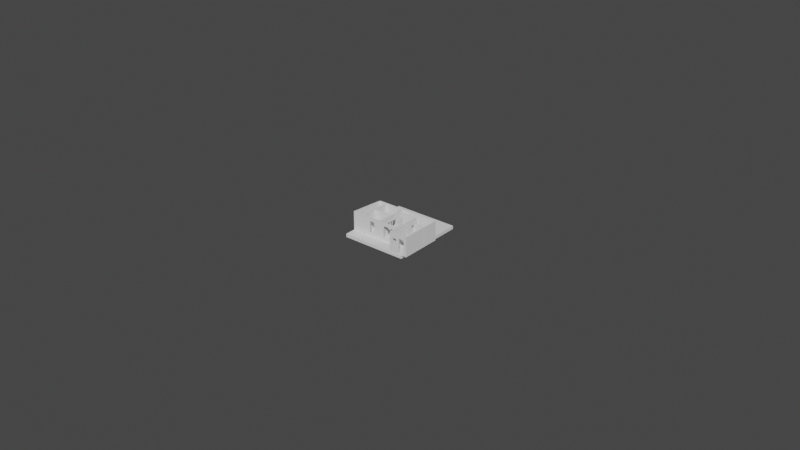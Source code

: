 # Source: della_arsyad_home.blend  (saved by Blender 4.5.90; exported with 4.5.12 LTS)
import bpy
from mathutils import Matrix  # noqa: F401  (used for matrix-valued properties, if any)

bpy.ops.wm.read_factory_settings(use_empty=True)
scene = bpy.context.scene
scene.name = 'Scene'

# ---- collections
col_walls = bpy.data.collections.new('walls'); scene.collection.children.link(col_walls)
col_walls_real = bpy.data.collections.new('walls real'); scene.collection.children.link(col_walls_real)
col_ruangan = bpy.data.collections.new('ruangan'); scene.collection.children.link(col_ruangan)
col_lubang_pintu = bpy.data.collections.new('lubang pintu'); scene.collection.children.link(col_lubang_pintu)

# ---- world
world_world = bpy.data.worlds.new('World'); scene.world = world_world
world_world.use_nodes = True; world_world.node_tree.nodes.clear()
_N = world_world.node_tree.nodes; _L = world_world.node_tree.links
n0 = _N.new('ShaderNodeOutputWorld'); n0.name = 'World Output'; n0.location = (300, 300)
n1 = _N.new('ShaderNodeBackground'); n1.name = 'Background'; n1.location = (10, 300)
n1.inputs[0].default_value = (0.05088, 0.05088, 0.05088, 1.0)
_L.new(n1.outputs[0], n0.inputs[0])
n0.is_active_output = True
world_world.color = (0.05088, 0.05088, 0.05088)
world_world.use_sun_shadow = False
world_world.sun_shadow_jitter_overblur = 0.0

# ---- meshes
me_cube = bpy.data.meshes.new('Cube')
me_cube.from_pydata([(-5.0, -5.0, -0.25), (-5.0, -5.0, 0.25), (-5.0, 5.0, -0.25), (-5.0, 5.0, 0.25), (5.0, -5.0, -0.25), (5.0, -5.0, 0.25), (5.0, 5.0, -0.25), (5.0, 5.0, 0.25)], [], [(0, 1, 3, 2), (2, 3, 7, 6), (6, 7, 5, 4), (4, 5, 1, 0), (2, 6, 4, 0), (7, 3, 1, 5)])
_uv = me_cube.uv_layers.new(name='UVMap')
_uv.uv.foreach_set('vector', [0.375, 0.0, 0.625, 0.0, 0.625, 0.25, 0.375, 0.25, 0.375, 0.25, 0.625, 0.25, 0.625, 0.5, 0.375, 0.5, 0.375, 0.5, 0.625, 0.5, 0.625, 0.75, 0.375, 0.75, 0.375, 0.75, 0.625, 0.75, 0.625, 1.0, 0.375, 1.0, 0.125, 0.5, 0.375, 0.5, 0.375, 0.75, 0.125, 0.75, 0.625, 0.5, 0.875, 0.5, 0.875, 0.75, 0.625, 0.75])
me_cube.update()
me_cube_002 = bpy.data.meshes.new('Cube.002')
me_cube_002.from_pydata([(-5.0, -0.75, -0.25), (-5.0, -0.75, 0.25), (-5.0, 0.75, -0.25), (-5.0, 0.75, 0.25), (5.0, -0.75, -0.25), (5.0, -0.75, 0.25), (5.0, 0.75, -0.25), (5.0, 0.75, 0.25)], [], [(0, 1, 3, 2), (2, 3, 7, 6), (6, 7, 5, 4), (4, 5, 1, 0), (2, 6, 4, 0), (7, 3, 1, 5)])
_uv = me_cube_002.uv_layers.new(name='UVMap')
_uv.uv.foreach_set('vector', [0.375, 0.0, 0.625, 0.0, 0.625, 0.25, 0.375, 0.25, 0.375, 0.25, 0.625, 0.25, 0.625, 0.5, 0.375, 0.5, 0.375, 0.5, 0.625, 0.5, 0.625, 0.75, 0.375, 0.75, 0.375, 0.75, 0.625, 0.75, 0.625, 1.0, 0.375, 1.0, 0.125, 0.5, 0.375, 0.5, 0.375, 0.75, 0.125, 0.75, 0.625, 0.5, 0.875, 0.5, 0.875, 0.75, 0.625, 0.75])
me_cube_002.update()
me_cube_001 = bpy.data.meshes.new('Cube.001')
me_cube_001.from_pydata([(-1.595, -0.075, -1.25), (-1.595, -0.075, 1.25), (-1.595, 0.075, -1.25), (-1.595, 0.075, 1.25), (1.595, -0.075, -1.25), (1.595, -0.075, 1.25), (1.595, 0.075, -1.25), (1.595, 0.075, 1.25)], [], [(0, 1, 3, 2), (2, 3, 7, 6), (6, 7, 5, 4), (4, 5, 1, 0), (2, 6, 4, 0), (7, 3, 1, 5)])
_uv = me_cube_001.uv_layers.new(name='UVMap')
_uv.uv.foreach_set('vector', [0.375, 0.0, 0.625, 0.0, 0.625, 0.25, 0.375, 0.25, 0.375, 0.25, 0.625, 0.25, 0.625, 0.5, 0.375, 0.5, 0.375, 0.5, 0.625, 0.5, 0.625, 0.75, 0.375, 0.75, 0.375, 0.75, 0.625, 0.75, 0.625, 1.0, 0.375, 1.0, 0.125, 0.5, 0.375, 0.5, 0.375, 0.75, 0.125, 0.75, 0.625, 0.5, 0.875, 0.5, 0.875, 0.75, 0.625, 0.75])
me_cube_001.update()
me_cube_003 = bpy.data.meshes.new('Cube.003')
me_cube_003.from_pydata([(-26.42, -0.075, -0.25), (-26.42, -0.075, 0.25), (-26.42, 0.075, -0.25), (-26.42, 0.075, 0.25), (26.42, -0.075, -0.25), (26.42, -0.075, 0.25), (26.42, 0.075, -0.25), (26.42, 0.075, 0.25)], [], [(0, 1, 3, 2), (2, 3, 7, 6), (6, 7, 5, 4), (4, 5, 1, 0), (2, 6, 4, 0), (7, 3, 1, 5)])
_uv = me_cube_003.uv_layers.new(name='UVMap')
_uv.uv.foreach_set('vector', [0.375, 0.0, 0.625, 0.0, 0.625, 0.25, 0.375, 0.25, 0.375, 0.25, 0.625, 0.25, 0.625, 0.5, 0.375, 0.5, 0.375, 0.5, 0.625, 0.5, 0.625, 0.75, 0.375, 0.75, 0.375, 0.75, 0.625, 0.75, 0.625, 1.0, 0.375, 1.0, 0.125, 0.5, 0.375, 0.5, 0.375, 0.75, 0.125, 0.75, 0.625, 0.5, 0.875, 0.5, 0.875, 0.75, 0.625, 0.75])
me_cube_003.update()
me_cube_008 = bpy.data.meshes.new('Cube.008')
me_cube_008.from_pydata([(-1.435, -0.075, -1.25), (-1.435, -0.075, 1.25), (-1.435, 0.075, -1.25), (-1.435, 0.075, 1.25), (1.435, -0.075, -1.25), (1.435, -0.075, 1.25), (1.435, 0.075, -1.25), (1.435, 0.075, 1.25)], [], [(0, 1, 3, 2), (2, 3, 7, 6), (6, 7, 5, 4), (4, 5, 1, 0), (2, 6, 4, 0), (7, 3, 1, 5)])
_uv = me_cube_008.uv_layers.new(name='UVMap')
_uv.uv.foreach_set('vector', [0.375, 0.0, 0.625, 0.0, 0.625, 0.25, 0.375, 0.25, 0.375, 0.25, 0.625, 0.25, 0.625, 0.5, 0.375, 0.5, 0.375, 0.5, 0.625, 0.5, 0.625, 0.75, 0.375, 0.75, 0.375, 0.75, 0.625, 0.75, 0.625, 1.0, 0.375, 1.0, 0.125, 0.5, 0.375, 0.5, 0.375, 0.75, 0.125, 0.75, 0.625, 0.5, 0.875, 0.5, 0.875, 0.75, 0.625, 0.75])
me_cube_008.update()
me_cube_009 = bpy.data.meshes.new('Cube.009')
me_cube_009.from_pydata([(-1.25, -1.88, -0.25), (-1.25, -1.88, 0.25), (-1.25, 1.88, -0.25), (-1.25, 1.88, 0.25), (1.25, -1.88, -0.25), (1.25, -1.88, 0.25), (1.25, 1.88, -0.25), (1.25, 1.88, 0.25)], [], [(0, 1, 3, 2), (2, 3, 7, 6), (6, 7, 5, 4), (4, 5, 1, 0), (2, 6, 4, 0), (7, 3, 1, 5)])
_uv = me_cube_009.uv_layers.new(name='UVMap')
_uv.uv.foreach_set('vector', [0.375, 0.0, 0.625, 0.0, 0.625, 0.25, 0.375, 0.25, 0.375, 0.25, 0.625, 0.25, 0.625, 0.5, 0.375, 0.5, 0.375, 0.5, 0.625, 0.5, 0.625, 0.75, 0.375, 0.75, 0.375, 0.75, 0.625, 0.75, 0.625, 1.0, 0.375, 1.0, 0.125, 0.5, 0.375, 0.5, 0.375, 0.75, 0.125, 0.75, 0.625, 0.5, 0.875, 0.5, 0.875, 0.75, 0.625, 0.75])
me_cube_009.update()
me_cube_012 = bpy.data.meshes.new('Cube.012')
me_cube_012.from_pydata([(-1.25, -0.655, -0.25), (-1.25, -0.655, 0.25), (-1.25, 0.655, -0.25), (-1.25, 0.655, 0.25), (1.25, -0.655, -0.25), (1.25, -0.655, 0.25), (1.25, 0.655, -0.25), (1.25, 0.655, 0.25)], [], [(0, 1, 3, 2), (2, 3, 7, 6), (6, 7, 5, 4), (4, 5, 1, 0), (2, 6, 4, 0), (7, 3, 1, 5)])
_uv = me_cube_012.uv_layers.new(name='UVMap')
_uv.uv.foreach_set('vector', [0.375, 0.0, 0.625, 0.0, 0.625, 0.25, 0.375, 0.25, 0.375, 0.25, 0.625, 0.25, 0.625, 0.5, 0.375, 0.5, 0.375, 0.5, 0.625, 0.5, 0.625, 0.75, 0.375, 0.75, 0.375, 0.75, 0.625, 0.75, 0.625, 1.0, 0.375, 1.0, 0.125, 0.5, 0.375, 0.5, 0.375, 0.75, 0.125, 0.75, 0.625, 0.5, 0.875, 0.5, 0.875, 0.75, 0.625, 0.75])
me_cube_012.update()
me_cube_007 = bpy.data.meshes.new('Cube.007')
me_cube_007.from_pydata([(-1.25, -1.125, -0.25), (-1.25, -1.125, 0.25), (-1.25, 1.125, -0.25), (-1.25, 1.125, 0.25), (1.25, -1.125, -0.25), (1.25, -1.125, 0.25), (1.25, 1.125, -0.25), (1.25, 1.125, 0.25)], [], [(0, 1, 3, 2), (2, 3, 7, 6), (6, 7, 5, 4), (4, 5, 1, 0), (2, 6, 4, 0), (7, 3, 1, 5)])
_uv = me_cube_007.uv_layers.new(name='UVMap')
_uv.uv.foreach_set('vector', [0.375, 0.0, 0.625, 0.0, 0.625, 0.25, 0.375, 0.25, 0.375, 0.25, 0.625, 0.25, 0.625, 0.5, 0.375, 0.5, 0.375, 0.5, 0.625, 0.5, 0.625, 0.75, 0.375, 0.75, 0.375, 0.75, 0.625, 0.75, 0.625, 1.0, 0.375, 1.0, 0.125, 0.5, 0.375, 0.5, 0.375, 0.75, 0.125, 0.75, 0.625, 0.5, 0.875, 0.5, 0.875, 0.75, 0.625, 0.75])
me_cube_007.update()
me_cube_013 = bpy.data.meshes.new('Cube.013')
me_cube_013.from_pydata([(-23.75, -0.075, -0.25), (-23.75, -0.075, 0.25), (-23.75, 0.075, -0.25), (-23.75, 0.075, 0.25), (23.75, -0.075, -0.25), (23.75, -0.075, 0.25), (23.75, 0.075, -0.25), (23.75, 0.075, 0.25)], [], [(0, 1, 3, 2), (2, 3, 7, 6), (6, 7, 5, 4), (4, 5, 1, 0), (2, 6, 4, 0), (7, 3, 1, 5)])
_uv = me_cube_013.uv_layers.new(name='UVMap')
_uv.uv.foreach_set('vector', [0.375, 0.0, 0.625, 0.0, 0.625, 0.25, 0.375, 0.25, 0.375, 0.25, 0.625, 0.25, 0.625, 0.5, 0.375, 0.5, 0.375, 0.5, 0.625, 0.5, 0.625, 0.75, 0.375, 0.75, 0.375, 0.75, 0.625, 0.75, 0.625, 1.0, 0.375, 1.0, 0.125, 0.5, 0.375, 0.5, 0.375, 0.75, 0.125, 0.75, 0.625, 0.5, 0.875, 0.5, 0.875, 0.75, 0.625, 0.75])
me_cube_013.update()
me_cube_014 = bpy.data.meshes.new('Cube.014')
me_cube_014.from_pydata([(-1.25, -1.05, -0.25), (-1.25, -1.05, 0.25), (-1.25, 1.05, -0.25), (-1.25, 1.05, 0.25), (1.25, -1.05, -0.25), (1.25, -1.05, 0.25), (1.25, 1.05, -0.25), (1.25, 1.05, 0.25)], [], [(0, 1, 3, 2), (2, 3, 7, 6), (6, 7, 5, 4), (4, 5, 1, 0), (2, 6, 4, 0), (7, 3, 1, 5)])
_uv = me_cube_014.uv_layers.new(name='UVMap')
_uv.uv.foreach_set('vector', [0.375, 0.0, 0.625, 0.0, 0.625, 0.25, 0.375, 0.25, 0.375, 0.25, 0.625, 0.25, 0.625, 0.5, 0.375, 0.5, 0.375, 0.5, 0.625, 0.5, 0.625, 0.75, 0.375, 0.75, 0.375, 0.75, 0.625, 0.75, 0.625, 1.0, 0.375, 1.0, 0.125, 0.5, 0.375, 0.5, 0.375, 0.75, 0.125, 0.75, 0.625, 0.5, 0.875, 0.5, 0.875, 0.75, 0.625, 0.75])
me_cube_014.update()
me_cube_015 = bpy.data.meshes.new('Cube.015')
me_cube_015.from_pydata([(-15.0, -0.075, -0.25), (-15.0, -0.075, 0.25), (-15.0, 0.075, -0.25), (-15.0, 0.075, 0.25), (15.0, -0.075, -0.25), (15.0, -0.075, 0.25), (15.0, 0.075, -0.25), (15.0, 0.075, 0.25)], [], [(0, 1, 3, 2), (2, 3, 7, 6), (6, 7, 5, 4), (4, 5, 1, 0), (2, 6, 4, 0), (7, 3, 1, 5)])
_uv = me_cube_015.uv_layers.new(name='UVMap')
_uv.uv.foreach_set('vector', [0.375, 0.0, 0.625, 0.0, 0.625, 0.25, 0.375, 0.25, 0.375, 0.25, 0.625, 0.25, 0.625, 0.5, 0.375, 0.5, 0.375, 0.5, 0.625, 0.5, 0.625, 0.75, 0.375, 0.75, 0.375, 0.75, 0.625, 0.75, 0.625, 1.0, 0.375, 1.0, 0.125, 0.5, 0.375, 0.5, 0.375, 0.75, 0.125, 0.75, 0.625, 0.5, 0.875, 0.5, 0.875, 0.75, 0.625, 0.75])
me_cube_015.update()
me_cube_017 = bpy.data.meshes.new('Cube.017')
me_cube_017.from_pydata([(-1.25, -0.72, -0.25), (-1.25, -0.72, 0.25), (-1.25, 0.72, -0.25), (-1.25, 0.72, 0.25), (1.25, -0.72, -0.25), (1.25, -0.72, 0.25), (1.25, 0.72, -0.25), (1.25, 0.72, 0.25)], [], [(0, 1, 3, 2), (2, 3, 7, 6), (6, 7, 5, 4), (4, 5, 1, 0), (2, 6, 4, 0), (7, 3, 1, 5)])
_uv = me_cube_017.uv_layers.new(name='UVMap')
_uv.uv.foreach_set('vector', [0.375, 0.0, 0.625, 0.0, 0.625, 0.25, 0.375, 0.25, 0.375, 0.25, 0.625, 0.25, 0.625, 0.5, 0.375, 0.5, 0.375, 0.5, 0.625, 0.5, 0.625, 0.75, 0.375, 0.75, 0.375, 0.75, 0.625, 0.75, 0.625, 1.0, 0.375, 1.0, 0.125, 0.5, 0.375, 0.5, 0.375, 0.75, 0.125, 0.75, 0.625, 0.5, 0.875, 0.5, 0.875, 0.75, 0.625, 0.75])
me_cube_017.update()
me_cube_019 = bpy.data.meshes.new('Cube.019')
me_cube_019.from_pydata([(-1.25, -1.12, -0.25), (-1.25, -1.12, 0.25), (-1.25, 1.12, -0.25), (-1.25, 1.12, 0.25), (1.25, -1.12, -0.25), (1.25, -1.12, 0.25), (1.25, 1.12, -0.25), (1.25, 1.12, 0.25)], [], [(0, 1, 3, 2), (2, 3, 7, 6), (6, 7, 5, 4), (4, 5, 1, 0), (2, 6, 4, 0), (7, 3, 1, 5)])
_uv = me_cube_019.uv_layers.new(name='UVMap')
_uv.uv.foreach_set('vector', [0.375, 0.0, 0.625, 0.0, 0.625, 0.25, 0.375, 0.25, 0.375, 0.25, 0.625, 0.25, 0.625, 0.5, 0.375, 0.5, 0.375, 0.5, 0.625, 0.5, 0.625, 0.75, 0.375, 0.75, 0.375, 0.75, 0.625, 0.75, 0.625, 1.0, 0.375, 1.0, 0.125, 0.5, 0.375, 0.5, 0.375, 0.75, 0.125, 0.75, 0.625, 0.5, 0.875, 0.5, 0.875, 0.75, 0.625, 0.75])
me_cube_019.update()
me_cube_020 = bpy.data.meshes.new('Cube.020')
me_cube_020.from_pydata([(-25.17, -0.075, -0.25), (-25.17, -0.075, 0.25), (-25.17, 0.075, -0.25), (-25.17, 0.075, 0.25), (25.17, -0.075, -0.25), (25.17, -0.075, 0.25), (25.17, 0.075, -0.25), (25.17, 0.075, 0.25)], [], [(0, 1, 3, 2), (2, 3, 7, 6), (6, 7, 5, 4), (4, 5, 1, 0), (2, 6, 4, 0), (7, 3, 1, 5)])
_uv = me_cube_020.uv_layers.new(name='UVMap')
_uv.uv.foreach_set('vector', [0.375, 0.0, 0.625, 0.0, 0.625, 0.25, 0.375, 0.25, 0.375, 0.25, 0.625, 0.25, 0.625, 0.5, 0.375, 0.5, 0.375, 0.5, 0.625, 0.5, 0.625, 0.75, 0.375, 0.75, 0.375, 0.75, 0.625, 0.75, 0.625, 1.0, 0.375, 1.0, 0.125, 0.5, 0.375, 0.5, 0.375, 0.75, 0.125, 0.75, 0.625, 0.5, 0.875, 0.5, 0.875, 0.75, 0.625, 0.75])
me_cube_020.update()
me_cube_021 = bpy.data.meshes.new('Cube.021')
me_cube_021.from_pydata([(-14.33, -0.075, -0.25), (-14.33, -0.075, 0.25), (-14.33, 0.075, -0.25), (-14.33, 0.075, 0.25), (25.17, -0.075, -0.25), (25.17, -0.075, 0.25), (25.17, 0.075, -0.25), (25.17, 0.075, 0.25)], [], [(0, 1, 3, 2), (2, 3, 7, 6), (6, 7, 5, 4), (4, 5, 1, 0), (2, 6, 4, 0), (7, 3, 1, 5)])
_uv = me_cube_021.uv_layers.new(name='UVMap')
_uv.uv.foreach_set('vector', [0.375, 0.0, 0.625, 0.0, 0.625, 0.25, 0.375, 0.25, 0.375, 0.25, 0.625, 0.25, 0.625, 0.5, 0.375, 0.5, 0.375, 0.5, 0.625, 0.5, 0.625, 0.75, 0.375, 0.75, 0.375, 0.75, 0.625, 0.75, 0.625, 1.0, 0.375, 1.0, 0.125, 0.5, 0.375, 0.5, 0.375, 0.75, 0.125, 0.75, 0.625, 0.5, 0.875, 0.5, 0.875, 0.75, 0.625, 0.75])
me_cube_021.update()
me_cube_022 = bpy.data.meshes.new('Cube.022')
me_cube_022.from_pydata([(-15.0, -0.075, -0.25), (-15.0, -0.075, 0.25), (-15.0, 0.075, -0.25), (-15.0, 0.075, 0.25), (15.0, -0.075, -0.25), (15.0, -0.075, 0.25), (15.0, 0.075, -0.25), (15.0, 0.075, 0.25)], [], [(0, 1, 3, 2), (2, 3, 7, 6), (6, 7, 5, 4), (4, 5, 1, 0), (2, 6, 4, 0), (7, 3, 1, 5)])
_uv = me_cube_022.uv_layers.new(name='UVMap')
_uv.uv.foreach_set('vector', [0.375, 0.0, 0.625, 0.0, 0.625, 0.25, 0.375, 0.25, 0.375, 0.25, 0.625, 0.25, 0.625, 0.5, 0.375, 0.5, 0.375, 0.5, 0.625, 0.5, 0.625, 0.75, 0.375, 0.75, 0.375, 0.75, 0.625, 0.75, 0.625, 1.0, 0.375, 1.0, 0.125, 0.5, 0.375, 0.5, 0.375, 0.75, 0.125, 0.75, 0.625, 0.5, 0.875, 0.5, 0.875, 0.75, 0.625, 0.75])
me_cube_022.update()
me_cube_023 = bpy.data.meshes.new('Cube.023')
me_cube_023.from_pydata([(-1.25, -1.13, -0.25), (-1.25, -1.13, 0.25), (-1.25, 1.13, -0.25), (-1.25, 1.13, 0.25), (1.25, -1.13, -0.25), (1.25, -1.13, 0.25), (1.25, 1.13, -0.25), (1.25, 1.13, 0.25)], [], [(0, 1, 3, 2), (2, 3, 7, 6), (6, 7, 5, 4), (4, 5, 1, 0), (2, 6, 4, 0), (7, 3, 1, 5)])
_uv = me_cube_023.uv_layers.new(name='UVMap')
_uv.uv.foreach_set('vector', [0.375, 0.0, 0.625, 0.0, 0.625, 0.25, 0.375, 0.25, 0.375, 0.25, 0.625, 0.25, 0.625, 0.5, 0.375, 0.5, 0.375, 0.5, 0.625, 0.5, 0.625, 0.75, 0.375, 0.75, 0.375, 0.75, 0.625, 0.75, 0.625, 1.0, 0.375, 1.0, 0.125, 0.5, 0.375, 0.5, 0.375, 0.75, 0.125, 0.75, 0.625, 0.5, 0.875, 0.5, 0.875, 0.75, 0.625, 0.75])
me_cube_023.update()
me_cube_024 = bpy.data.meshes.new('Cube.024')
me_cube_024.from_pydata([(-1.25, -0.72, -0.25), (-1.25, -0.72, 0.25), (-1.25, 0.72, -0.25), (-1.25, 0.72, 0.25), (1.25, -0.72, -0.25), (1.25, -0.72, 0.25), (1.25, 0.72, -0.25), (1.25, 0.72, 0.25)], [], [(0, 1, 3, 2), (2, 3, 7, 6), (6, 7, 5, 4), (4, 5, 1, 0), (2, 6, 4, 0), (7, 3, 1, 5)])
_uv = me_cube_024.uv_layers.new(name='UVMap')
_uv.uv.foreach_set('vector', [0.375, 0.0, 0.625, 0.0, 0.625, 0.25, 0.375, 0.25, 0.375, 0.25, 0.625, 0.25, 0.625, 0.5, 0.375, 0.5, 0.375, 0.5, 0.625, 0.5, 0.625, 0.75, 0.375, 0.75, 0.375, 0.75, 0.625, 0.75, 0.625, 1.0, 0.375, 1.0, 0.125, 0.5, 0.375, 0.5, 0.375, 0.75, 0.125, 0.75, 0.625, 0.5, 0.875, 0.5, 0.875, 0.75, 0.625, 0.75])
me_cube_024.update()
me_cube_025 = bpy.data.meshes.new('Cube.025')
me_cube_025.from_pydata([(-47.75, -0.075, -0.25), (-47.75, -0.075, 0.25), (-47.75, 0.075, -0.25), (-47.75, 0.075, 0.25), (47.75, -0.075, -0.25), (47.75, -0.075, 0.25), (47.75, 0.075, -0.25), (47.75, 0.075, 0.25)], [], [(0, 1, 3, 2), (2, 3, 7, 6), (6, 7, 5, 4), (4, 5, 1, 0), (2, 6, 4, 0), (7, 3, 1, 5)])
_uv = me_cube_025.uv_layers.new(name='UVMap')
_uv.uv.foreach_set('vector', [0.375, 0.0, 0.625, 0.0, 0.625, 0.25, 0.375, 0.25, 0.375, 0.25, 0.625, 0.25, 0.625, 0.5, 0.375, 0.5, 0.375, 0.5, 0.625, 0.5, 0.625, 0.75, 0.375, 0.75, 0.375, 0.75, 0.625, 0.75, 0.625, 1.0, 0.375, 1.0, 0.125, 0.5, 0.375, 0.5, 0.375, 0.75, 0.125, 0.75, 0.625, 0.5, 0.875, 0.5, 0.875, 0.75, 0.625, 0.75])
me_cube_025.update()
me_cube_026 = bpy.data.meshes.new('Cube.026')
me_cube_026.from_pydata([(-25.17, -0.075, -0.25), (-25.17, -0.075, 0.25), (-25.17, 0.075, -0.25), (-25.17, 0.075, 0.25), (25.17, -0.075, -0.25), (25.17, -0.075, 0.25), (25.17, 0.075, -0.25), (25.17, 0.075, 0.25)], [], [(0, 1, 3, 2), (2, 3, 7, 6), (6, 7, 5, 4), (4, 5, 1, 0), (2, 6, 4, 0), (7, 3, 1, 5)])
_uv = me_cube_026.uv_layers.new(name='UVMap')
_uv.uv.foreach_set('vector', [0.375, 0.0, 0.625, 0.0, 0.625, 0.25, 0.375, 0.25, 0.375, 0.25, 0.625, 0.25, 0.625, 0.5, 0.375, 0.5, 0.375, 0.5, 0.625, 0.5, 0.625, 0.75, 0.375, 0.75, 0.375, 0.75, 0.625, 0.75, 0.625, 1.0, 0.375, 1.0, 0.125, 0.5, 0.375, 0.5, 0.375, 0.75, 0.125, 0.75, 0.625, 0.5, 0.875, 0.5, 0.875, 0.75, 0.625, 0.75])
me_cube_026.update()
me_cube_027 = bpy.data.meshes.new('Cube.027')
me_cube_027.from_pydata([(-1.25, -1.125, -0.25), (-1.25, -1.125, 0.25), (-1.25, 1.125, -0.25), (-1.25, 1.125, 0.25), (1.25, -1.125, -0.25), (1.25, -1.125, 0.25), (1.25, 1.125, -0.25), (1.25, 1.125, 0.25)], [], [(0, 1, 3, 2), (2, 3, 7, 6), (6, 7, 5, 4), (4, 5, 1, 0), (2, 6, 4, 0), (7, 3, 1, 5)])
_uv = me_cube_027.uv_layers.new(name='UVMap')
_uv.uv.foreach_set('vector', [0.375, 0.0, 0.625, 0.0, 0.625, 0.25, 0.375, 0.25, 0.375, 0.25, 0.625, 0.25, 0.625, 0.5, 0.375, 0.5, 0.375, 0.5, 0.625, 0.5, 0.625, 0.75, 0.375, 0.75, 0.375, 0.75, 0.625, 0.75, 0.625, 1.0, 0.375, 1.0, 0.125, 0.5, 0.375, 0.5, 0.375, 0.75, 0.125, 0.75, 0.625, 0.5, 0.875, 0.5, 0.875, 0.75, 0.625, 0.75])
me_cube_027.update()
me_cube_031 = bpy.data.meshes.new('Cube.031')
me_cube_031.from_pydata([(-1.25, -1.125, -0.25), (-1.25, -1.125, 0.25), (-1.25, 1.125, -0.25), (-1.25, 1.125, 0.25), (1.25, -1.125, -0.25), (1.25, -1.125, 0.25), (1.25, 1.125, -0.25), (1.25, 1.125, 0.25)], [], [(0, 1, 3, 2), (2, 3, 7, 6), (6, 7, 5, 4), (4, 5, 1, 0), (2, 6, 4, 0), (7, 3, 1, 5)])
_uv = me_cube_031.uv_layers.new(name='UVMap')
_uv.uv.foreach_set('vector', [0.375, 0.0, 0.625, 0.0, 0.625, 0.25, 0.375, 0.25, 0.375, 0.25, 0.625, 0.25, 0.625, 0.5, 0.375, 0.5, 0.375, 0.5, 0.625, 0.5, 0.625, 0.75, 0.375, 0.75, 0.375, 0.75, 0.625, 0.75, 0.625, 1.0, 0.375, 1.0, 0.125, 0.5, 0.375, 0.5, 0.375, 0.75, 0.125, 0.75, 0.625, 0.5, 0.875, 0.5, 0.875, 0.75, 0.625, 0.75])
me_cube_031.update()
me_cube_032 = bpy.data.meshes.new('Cube.032')
me_cube_032.from_pydata([(-9.978, -0.075, -0.25), (-9.978, -0.075, 0.25), (-9.978, 0.075, -0.25), (-9.978, 0.075, 0.25), (9.978, -0.075, -0.25), (9.978, -0.075, 0.25), (9.978, 0.075, -0.25), (9.978, 0.075, 0.25)], [], [(0, 1, 3, 2), (2, 3, 7, 6), (6, 7, 5, 4), (4, 5, 1, 0), (2, 6, 4, 0), (7, 3, 1, 5)])
_uv = me_cube_032.uv_layers.new(name='UVMap')
_uv.uv.foreach_set('vector', [0.375, 0.0, 0.625, 0.0, 0.625, 0.25, 0.375, 0.25, 0.375, 0.25, 0.625, 0.25, 0.625, 0.5, 0.375, 0.5, 0.375, 0.5, 0.625, 0.5, 0.625, 0.75, 0.375, 0.75, 0.375, 0.75, 0.625, 0.75, 0.625, 1.0, 0.375, 1.0, 0.125, 0.5, 0.375, 0.5, 0.375, 0.75, 0.125, 0.75, 0.625, 0.5, 0.875, 0.5, 0.875, 0.75, 0.625, 0.75])
me_cube_032.update()
me_cube_033 = bpy.data.meshes.new('Cube.033')
me_cube_033.from_pydata([(-5.855, -2.32, -0.25), (-5.855, -2.32, 0.25), (3.355, 2.32, -0.25), (3.355, 2.32, 0.25), (-3.355, -2.32, -0.25), (-3.355, -2.32, 0.25), (5.855, 2.32, -0.25), (5.855, 2.32, 0.25)], [], [(0, 1, 3, 2), (2, 3, 7, 6), (6, 7, 5, 4), (4, 5, 1, 0), (2, 6, 4, 0), (7, 3, 1, 5)])
_uv = me_cube_033.uv_layers.new(name='UVMap')
_uv.uv.foreach_set('vector', [0.375, 0.0, 0.625, 0.0, 0.625, 0.25, 0.375, 0.25, 0.375, 0.25, 0.625, 0.25, 0.625, 0.5, 0.375, 0.5, 0.375, 0.5, 0.625, 0.5, 0.625, 0.75, 0.375, 0.75, 0.375, 0.75, 0.625, 0.75, 0.625, 1.0, 0.375, 1.0, 0.125, 0.5, 0.375, 0.5, 0.375, 0.75, 0.125, 0.75, 0.625, 0.5, 0.875, 0.5, 0.875, 0.75, 0.625, 0.75])
me_cube_033.update()
me_cube_034 = bpy.data.meshes.new('Cube.034')
me_cube_034.from_pydata([(-0.95, -0.075, -1.25), (-0.95, -0.075, 1.25), (-0.95, 0.075, -1.25), (-0.95, 0.075, 1.25), (0.95, -0.075, -1.25), (0.95, -0.075, 1.25), (0.95, 0.075, -1.25), (0.95, 0.075, 1.25)], [], [(0, 1, 3, 2), (2, 3, 7, 6), (6, 7, 5, 4), (4, 5, 1, 0), (2, 6, 4, 0), (7, 3, 1, 5)])
_uv = me_cube_034.uv_layers.new(name='UVMap')
_uv.uv.foreach_set('vector', [0.375, 0.0, 0.625, 0.0, 0.625, 0.25, 0.375, 0.25, 0.375, 0.25, 0.625, 0.25, 0.625, 0.5, 0.375, 0.5, 0.375, 0.5, 0.625, 0.5, 0.625, 0.75, 0.375, 0.75, 0.375, 0.75, 0.625, 0.75, 0.625, 1.0, 0.375, 1.0, 0.125, 0.5, 0.375, 0.5, 0.375, 0.75, 0.125, 0.75, 0.625, 0.5, 0.875, 0.5, 0.875, 0.75, 0.625, 0.75])
me_cube_034.update()
me_cube_049 = bpy.data.meshes.new('Cube.049')
me_cube_049.from_pydata([(-1.595, -0.075, -1.25), (-1.595, -0.075, 1.25), (-1.595, 0.075, -1.25), (-1.595, 0.075, 1.25), (1.595, -0.075, -1.25), (1.595, -0.075, 1.25), (1.595, 0.075, -1.25), (1.595, 0.075, 1.25)], [], [(0, 1, 3, 2), (2, 3, 7, 6), (6, 7, 5, 4), (4, 5, 1, 0), (2, 6, 4, 0), (7, 3, 1, 5)])
_uv = me_cube_049.uv_layers.new(name='UVMap')
_uv.uv.foreach_set('vector', [0.375, 0.0, 0.625, 0.0, 0.625, 0.25, 0.375, 0.25, 0.375, 0.25, 0.625, 0.25, 0.625, 0.5, 0.375, 0.5, 0.375, 0.5, 0.625, 0.5, 0.625, 0.75, 0.375, 0.75, 0.375, 0.75, 0.625, 0.75, 0.625, 1.0, 0.375, 1.0, 0.125, 0.5, 0.375, 0.5, 0.375, 0.75, 0.125, 0.75, 0.625, 0.5, 0.875, 0.5, 0.875, 0.75, 0.625, 0.75])
me_cube_049.update()
me_cube_050 = bpy.data.meshes.new('Cube.050')
me_cube_050.from_pydata([(-26.42, -0.075, -0.25), (-26.42, -0.075, 0.25), (-26.42, 0.075, -0.25), (-26.42, 0.075, 0.25), (26.42, -0.075, -0.25), (26.42, -0.075, 0.25), (26.42, 0.075, -0.25), (26.42, 0.075, 0.25)], [], [(0, 1, 3, 2), (2, 3, 7, 6), (6, 7, 5, 4), (4, 5, 1, 0), (2, 6, 4, 0), (7, 3, 1, 5)])
_uv = me_cube_050.uv_layers.new(name='UVMap')
_uv.uv.foreach_set('vector', [0.375, 0.0, 0.625, 0.0, 0.625, 0.25, 0.375, 0.25, 0.375, 0.25, 0.625, 0.25, 0.625, 0.5, 0.375, 0.5, 0.375, 0.5, 0.625, 0.5, 0.625, 0.75, 0.375, 0.75, 0.375, 0.75, 0.625, 0.75, 0.625, 1.0, 0.375, 1.0, 0.125, 0.5, 0.375, 0.5, 0.375, 0.75, 0.125, 0.75, 0.625, 0.5, 0.875, 0.5, 0.875, 0.75, 0.625, 0.75])
me_cube_050.update()
me_cube_051 = bpy.data.meshes.new('Cube.051')
me_cube_051.from_pydata([(-1.435, -0.075, -1.25), (-1.435, -0.075, 1.25), (-1.435, 0.075, -1.25), (-1.435, 0.075, 1.25), (1.435, -0.075, -1.25), (1.435, -0.075, 1.25), (1.435, 0.075, -1.25), (1.435, 0.075, 1.25)], [], [(0, 1, 3, 2), (2, 3, 7, 6), (6, 7, 5, 4), (4, 5, 1, 0), (2, 6, 4, 0), (7, 3, 1, 5)])
_uv = me_cube_051.uv_layers.new(name='UVMap')
_uv.uv.foreach_set('vector', [0.375, 0.0, 0.625, 0.0, 0.625, 0.25, 0.375, 0.25, 0.375, 0.25, 0.625, 0.25, 0.625, 0.5, 0.375, 0.5, 0.375, 0.5, 0.625, 0.5, 0.625, 0.75, 0.375, 0.75, 0.375, 0.75, 0.625, 0.75, 0.625, 1.0, 0.375, 1.0, 0.125, 0.5, 0.375, 0.5, 0.375, 0.75, 0.125, 0.75, 0.625, 0.5, 0.875, 0.5, 0.875, 0.75, 0.625, 0.75])
me_cube_051.update()
me_cube_052 = bpy.data.meshes.new('Cube.052')
me_cube_052.from_pydata([(-1.25, -1.88, -0.25), (-1.25, -1.88, 0.25), (-1.25, 1.88, -0.25), (-1.25, 1.88, 0.25), (1.25, -1.88, -0.25), (1.25, -1.88, 0.25), (1.25, 1.88, -0.25), (1.25, 1.88, 0.25)], [], [(0, 1, 3, 2), (2, 3, 7, 6), (6, 7, 5, 4), (4, 5, 1, 0), (2, 6, 4, 0), (7, 3, 1, 5)])
_uv = me_cube_052.uv_layers.new(name='UVMap')
_uv.uv.foreach_set('vector', [0.375, 0.0, 0.625, 0.0, 0.625, 0.25, 0.375, 0.25, 0.375, 0.25, 0.625, 0.25, 0.625, 0.5, 0.375, 0.5, 0.375, 0.5, 0.625, 0.5, 0.625, 0.75, 0.375, 0.75, 0.375, 0.75, 0.625, 0.75, 0.625, 1.0, 0.375, 1.0, 0.125, 0.5, 0.375, 0.5, 0.375, 0.75, 0.125, 0.75, 0.625, 0.5, 0.875, 0.5, 0.875, 0.75, 0.625, 0.75])
me_cube_052.update()
me_cube_053 = bpy.data.meshes.new('Cube.053')
me_cube_053.from_pydata([(-1.25, -0.655, -0.25), (-1.25, -0.655, 0.25), (-1.25, 0.655, -0.25), (-1.25, 0.655, 0.25), (1.25, -0.655, -0.25), (1.25, -0.655, 0.25), (1.25, 0.655, -0.25), (1.25, 0.655, 0.25)], [], [(0, 1, 3, 2), (2, 3, 7, 6), (6, 7, 5, 4), (4, 5, 1, 0), (2, 6, 4, 0), (7, 3, 1, 5)])
_uv = me_cube_053.uv_layers.new(name='UVMap')
_uv.uv.foreach_set('vector', [0.375, 0.0, 0.625, 0.0, 0.625, 0.25, 0.375, 0.25, 0.375, 0.25, 0.625, 0.25, 0.625, 0.5, 0.375, 0.5, 0.375, 0.5, 0.625, 0.5, 0.625, 0.75, 0.375, 0.75, 0.375, 0.75, 0.625, 0.75, 0.625, 1.0, 0.375, 1.0, 0.125, 0.5, 0.375, 0.5, 0.375, 0.75, 0.125, 0.75, 0.625, 0.5, 0.875, 0.5, 0.875, 0.75, 0.625, 0.75])
me_cube_053.update()
me_cube_054 = bpy.data.meshes.new('Cube.054')
me_cube_054.from_pydata([(-1.25, -1.125, -0.25), (-1.25, -1.125, 0.25), (-1.25, 1.125, -0.25), (-1.25, 1.125, 0.25), (1.25, -1.125, -0.25), (1.25, -1.125, 0.25), (1.25, 1.125, -0.25), (1.25, 1.125, 0.25)], [], [(0, 1, 3, 2), (2, 3, 7, 6), (6, 7, 5, 4), (4, 5, 1, 0), (2, 6, 4, 0), (7, 3, 1, 5)])
_uv = me_cube_054.uv_layers.new(name='UVMap')
_uv.uv.foreach_set('vector', [0.375, 0.0, 0.625, 0.0, 0.625, 0.25, 0.375, 0.25, 0.375, 0.25, 0.625, 0.25, 0.625, 0.5, 0.375, 0.5, 0.375, 0.5, 0.625, 0.5, 0.625, 0.75, 0.375, 0.75, 0.375, 0.75, 0.625, 0.75, 0.625, 1.0, 0.375, 1.0, 0.125, 0.5, 0.375, 0.5, 0.375, 0.75, 0.125, 0.75, 0.625, 0.5, 0.875, 0.5, 0.875, 0.75, 0.625, 0.75])
me_cube_054.update()
me_cube_055 = bpy.data.meshes.new('Cube.055')
me_cube_055.from_pydata([(-23.75, -0.075, -0.25), (-23.75, -0.075, 0.25), (-23.75, 0.075, -0.25), (-23.75, 0.075, 0.25), (23.75, -0.075, -0.25), (23.75, -0.075, 0.25), (23.75, 0.075, -0.25), (23.75, 0.075, 0.25)], [], [(0, 1, 3, 2), (2, 3, 7, 6), (6, 7, 5, 4), (4, 5, 1, 0), (2, 6, 4, 0), (7, 3, 1, 5)])
_uv = me_cube_055.uv_layers.new(name='UVMap')
_uv.uv.foreach_set('vector', [0.375, 0.0, 0.625, 0.0, 0.625, 0.25, 0.375, 0.25, 0.375, 0.25, 0.625, 0.25, 0.625, 0.5, 0.375, 0.5, 0.375, 0.5, 0.625, 0.5, 0.625, 0.75, 0.375, 0.75, 0.375, 0.75, 0.625, 0.75, 0.625, 1.0, 0.375, 1.0, 0.125, 0.5, 0.375, 0.5, 0.375, 0.75, 0.125, 0.75, 0.625, 0.5, 0.875, 0.5, 0.875, 0.75, 0.625, 0.75])
me_cube_055.update()
me_cube_056 = bpy.data.meshes.new('Cube.056')
me_cube_056.from_pydata([(-1.25, -1.05, -0.25), (-1.25, -1.05, 0.25), (-1.25, 1.05, -0.25), (-1.25, 1.05, 0.25), (1.25, -1.05, -0.25), (1.25, -1.05, 0.25), (1.25, 1.05, -0.25), (1.25, 1.05, 0.25)], [], [(0, 1, 3, 2), (2, 3, 7, 6), (6, 7, 5, 4), (4, 5, 1, 0), (2, 6, 4, 0), (7, 3, 1, 5)])
_uv = me_cube_056.uv_layers.new(name='UVMap')
_uv.uv.foreach_set('vector', [0.375, 0.0, 0.625, 0.0, 0.625, 0.25, 0.375, 0.25, 0.375, 0.25, 0.625, 0.25, 0.625, 0.5, 0.375, 0.5, 0.375, 0.5, 0.625, 0.5, 0.625, 0.75, 0.375, 0.75, 0.375, 0.75, 0.625, 0.75, 0.625, 1.0, 0.375, 1.0, 0.125, 0.5, 0.375, 0.5, 0.375, 0.75, 0.125, 0.75, 0.625, 0.5, 0.875, 0.5, 0.875, 0.75, 0.625, 0.75])
me_cube_056.update()
me_cube_057 = bpy.data.meshes.new('Cube.057')
me_cube_057.from_pydata([(-13.67, -0.075, -0.175), (-13.67, -0.075, 0.175), (-13.67, 0.075, -0.175), (-13.67, 0.075, 0.175), (13.67, -0.075, -0.175), (13.67, -0.075, 0.175), (13.67, 0.075, -0.175), (13.67, 0.075, 0.175)], [], [(0, 1, 3, 2), (2, 3, 7, 6), (6, 7, 5, 4), (4, 5, 1, 0), (2, 6, 4, 0), (7, 3, 1, 5)])
_uv = me_cube_057.uv_layers.new(name='UVMap')
_uv.uv.foreach_set('vector', [0.375, 0.0, 0.625, 0.0, 0.625, 0.25, 0.375, 0.25, 0.375, 0.25, 0.625, 0.25, 0.625, 0.5, 0.375, 0.5, 0.375, 0.5, 0.625, 0.5, 0.625, 0.75, 0.375, 0.75, 0.375, 0.75, 0.625, 0.75, 0.625, 1.0, 0.375, 1.0, 0.125, 0.5, 0.375, 0.5, 0.375, 0.75, 0.125, 0.75, 0.625, 0.5, 0.875, 0.5, 0.875, 0.75, 0.625, 0.75])
me_cube_057.update()
me_cube_058 = bpy.data.meshes.new('Cube.058')
me_cube_058.from_pydata([(-1.25, -0.72, -0.25), (-1.25, -0.72, 0.1), (-1.25, 0.72, -0.25), (-1.25, 0.72, 0.1), (1.25, -0.72, -0.25), (1.25, -0.72, 0.1), (1.25, 0.72, -0.25), (1.25, 0.72, 0.1)], [], [(0, 1, 3, 2), (2, 3, 7, 6), (6, 7, 5, 4), (4, 5, 1, 0), (2, 6, 4, 0), (7, 3, 1, 5)])
_uv = me_cube_058.uv_layers.new(name='UVMap')
_uv.uv.foreach_set('vector', [0.375, 0.0, 0.625, 0.0, 0.625, 0.25, 0.375, 0.25, 0.375, 0.25, 0.625, 0.25, 0.625, 0.5, 0.375, 0.5, 0.375, 0.5, 0.625, 0.5, 0.625, 0.75, 0.375, 0.75, 0.375, 0.75, 0.625, 0.75, 0.625, 1.0, 0.375, 1.0, 0.125, 0.5, 0.375, 0.5, 0.375, 0.75, 0.125, 0.75, 0.625, 0.5, 0.875, 0.5, 0.875, 0.75, 0.625, 0.75])
me_cube_058.update()
me_cube_059 = bpy.data.meshes.new('Cube.059')
me_cube_059.from_pydata([(-1.25, -1.12, -0.25), (-1.25, -1.12, 0.25), (-1.25, 1.12, -0.25), (-1.25, 1.12, 0.25), (1.25, -1.12, -0.25), (1.25, -1.12, 0.25), (1.25, 1.12, -0.25), (1.25, 1.12, 0.25)], [], [(0, 1, 3, 2), (2, 3, 7, 6), (6, 7, 5, 4), (4, 5, 1, 0), (2, 6, 4, 0), (7, 3, 1, 5)])
_uv = me_cube_059.uv_layers.new(name='UVMap')
_uv.uv.foreach_set('vector', [0.375, 0.0, 0.625, 0.0, 0.625, 0.25, 0.375, 0.25, 0.375, 0.25, 0.625, 0.25, 0.625, 0.5, 0.375, 0.5, 0.375, 0.5, 0.625, 0.5, 0.625, 0.75, 0.375, 0.75, 0.375, 0.75, 0.625, 0.75, 0.625, 1.0, 0.375, 1.0, 0.125, 0.5, 0.375, 0.5, 0.375, 0.75, 0.125, 0.75, 0.625, 0.5, 0.875, 0.5, 0.875, 0.75, 0.625, 0.75])
me_cube_059.update()
me_cube_060 = bpy.data.meshes.new('Cube.060')
me_cube_060.from_pydata([(-25.17, -0.075, -0.25), (-25.17, -0.075, 0.25), (-25.17, 0.075, -0.25), (-25.17, 0.075, 0.25), (25.17, -0.075, -0.25), (25.17, -0.075, 0.25), (25.17, 0.075, -0.25), (25.17, 0.075, 0.25)], [], [(0, 1, 3, 2), (2, 3, 7, 6), (6, 7, 5, 4), (4, 5, 1, 0), (2, 6, 4, 0), (7, 3, 1, 5)])
_uv = me_cube_060.uv_layers.new(name='UVMap')
_uv.uv.foreach_set('vector', [0.375, 0.0, 0.625, 0.0, 0.625, 0.25, 0.375, 0.25, 0.375, 0.25, 0.625, 0.25, 0.625, 0.5, 0.375, 0.5, 0.375, 0.5, 0.625, 0.5, 0.625, 0.75, 0.375, 0.75, 0.375, 0.75, 0.625, 0.75, 0.625, 1.0, 0.375, 1.0, 0.125, 0.5, 0.375, 0.5, 0.375, 0.75, 0.125, 0.75, 0.625, 0.5, 0.875, 0.5, 0.875, 0.75, 0.625, 0.75])
me_cube_060.update()
me_cube_061 = bpy.data.meshes.new('Cube.061')
me_cube_061.from_pydata([(-14.33, -0.075, -0.25), (-14.33, -0.075, 0.25), (-14.33, 0.075, -0.25), (-14.33, 0.075, 0.25), (25.17, -0.075, -0.25), (25.17, -0.075, 0.25), (25.17, 0.075, -0.25), (25.17, 0.075, 0.25)], [], [(0, 1, 3, 2), (2, 3, 7, 6), (6, 7, 5, 4), (4, 5, 1, 0), (2, 6, 4, 0), (7, 3, 1, 5)])
_uv = me_cube_061.uv_layers.new(name='UVMap')
_uv.uv.foreach_set('vector', [0.375, 0.0, 0.625, 0.0, 0.625, 0.25, 0.375, 0.25, 0.375, 0.25, 0.625, 0.25, 0.625, 0.5, 0.375, 0.5, 0.375, 0.5, 0.625, 0.5, 0.625, 0.75, 0.375, 0.75, 0.375, 0.75, 0.625, 0.75, 0.625, 1.0, 0.375, 1.0, 0.125, 0.5, 0.375, 0.5, 0.375, 0.75, 0.125, 0.75, 0.625, 0.5, 0.875, 0.5, 0.875, 0.75, 0.625, 0.75])
me_cube_061.update()
me_cube_062 = bpy.data.meshes.new('Cube.062')
me_cube_062.from_pydata([(-15.0, -0.075, -0.25), (-15.0, -0.075, 0.25), (-15.0, 0.075, -0.25), (-15.0, 0.075, 0.25), (15.0, -0.075, -0.25), (15.0, -0.075, 0.25), (15.0, 0.075, -0.25), (15.0, 0.075, 0.25)], [], [(0, 1, 3, 2), (2, 3, 7, 6), (6, 7, 5, 4), (4, 5, 1, 0), (2, 6, 4, 0), (7, 3, 1, 5)])
_uv = me_cube_062.uv_layers.new(name='UVMap')
_uv.uv.foreach_set('vector', [0.375, 0.0, 0.625, 0.0, 0.625, 0.25, 0.375, 0.25, 0.375, 0.25, 0.625, 0.25, 0.625, 0.5, 0.375, 0.5, 0.375, 0.5, 0.625, 0.5, 0.625, 0.75, 0.375, 0.75, 0.375, 0.75, 0.625, 0.75, 0.625, 1.0, 0.375, 1.0, 0.125, 0.5, 0.375, 0.5, 0.375, 0.75, 0.125, 0.75, 0.625, 0.5, 0.875, 0.5, 0.875, 0.75, 0.625, 0.75])
me_cube_062.update()
me_cube_063 = bpy.data.meshes.new('Cube.063')
me_cube_063.from_pydata([(-1.25, -1.13, -0.25), (-1.25, -1.13, 0.25), (-1.25, 1.13, -0.25), (-1.25, 1.13, 0.25), (1.25, -1.13, -0.25), (1.25, -1.13, 0.25), (1.25, 1.13, -0.25), (1.25, 1.13, 0.25)], [], [(0, 1, 3, 2), (2, 3, 7, 6), (6, 7, 5, 4), (4, 5, 1, 0), (2, 6, 4, 0), (7, 3, 1, 5)])
_uv = me_cube_063.uv_layers.new(name='UVMap')
_uv.uv.foreach_set('vector', [0.375, 0.0, 0.625, 0.0, 0.625, 0.25, 0.375, 0.25, 0.375, 0.25, 0.625, 0.25, 0.625, 0.5, 0.375, 0.5, 0.375, 0.5, 0.625, 0.5, 0.625, 0.75, 0.375, 0.75, 0.375, 0.75, 0.625, 0.75, 0.625, 1.0, 0.375, 1.0, 0.125, 0.5, 0.375, 0.5, 0.375, 0.75, 0.125, 0.75, 0.625, 0.5, 0.875, 0.5, 0.875, 0.75, 0.625, 0.75])
me_cube_063.update()
me_cube_064 = bpy.data.meshes.new('Cube.064')
me_cube_064.from_pydata([(-1.25, -0.87, -0.25), (-1.25, -0.87, 0.25), (-1.25, 0.72, -0.25), (-1.25, 0.72, 0.25), (1.25, -0.87, -0.25), (1.25, -0.87, 0.25), (1.25, 0.72, -0.25), (1.25, 0.72, 0.25)], [], [(0, 1, 3, 2), (2, 3, 7, 6), (6, 7, 5, 4), (4, 5, 1, 0), (2, 6, 4, 0), (7, 3, 1, 5)])
_uv = me_cube_064.uv_layers.new(name='UVMap')
_uv.uv.foreach_set('vector', [0.375, 0.0, 0.625, 0.0, 0.625, 0.25, 0.375, 0.25, 0.375, 0.25, 0.625, 0.25, 0.625, 0.5, 0.375, 0.5, 0.375, 0.5, 0.625, 0.5, 0.625, 0.75, 0.375, 0.75, 0.375, 0.75, 0.625, 0.75, 0.625, 1.0, 0.375, 1.0, 0.125, 0.5, 0.375, 0.5, 0.375, 0.75, 0.125, 0.75, 0.625, 0.5, 0.875, 0.5, 0.875, 0.75, 0.625, 0.75])
me_cube_064.update()
me_cube_065 = bpy.data.meshes.new('Cube.065')
me_cube_065.from_pydata([(-47.75, -0.075, -0.25), (-47.75, -0.075, 0.25), (-47.75, 0.075, -0.25), (-47.75, 0.075, 0.25), (47.75, -0.075, -0.25), (47.75, -0.075, 0.25), (47.75, 0.075, -0.25), (47.75, 0.075, 0.25)], [], [(0, 1, 3, 2), (2, 3, 7, 6), (6, 7, 5, 4), (4, 5, 1, 0), (2, 6, 4, 0), (7, 3, 1, 5)])
_uv = me_cube_065.uv_layers.new(name='UVMap')
_uv.uv.foreach_set('vector', [0.375, 0.0, 0.625, 0.0, 0.625, 0.25, 0.375, 0.25, 0.375, 0.25, 0.625, 0.25, 0.625, 0.5, 0.375, 0.5, 0.375, 0.5, 0.625, 0.5, 0.625, 0.75, 0.375, 0.75, 0.375, 0.75, 0.625, 0.75, 0.625, 1.0, 0.375, 1.0, 0.125, 0.5, 0.375, 0.5, 0.375, 0.75, 0.125, 0.75, 0.625, 0.5, 0.875, 0.5, 0.875, 0.75, 0.625, 0.75])
me_cube_065.update()
me_cube_066 = bpy.data.meshes.new('Cube.066')
me_cube_066.from_pydata([(-25.17, -0.075, -0.25), (-25.17, -0.075, 0.25), (-25.17, 0.075, -0.25), (-25.17, 0.075, 0.25), (25.17, -0.075, -0.25), (25.17, -0.075, 0.25), (25.17, 0.075, -0.25), (25.17, 0.075, 0.25)], [], [(0, 1, 3, 2), (2, 3, 7, 6), (6, 7, 5, 4), (4, 5, 1, 0), (2, 6, 4, 0), (7, 3, 1, 5)])
_uv = me_cube_066.uv_layers.new(name='UVMap')
_uv.uv.foreach_set('vector', [0.375, 0.0, 0.625, 0.0, 0.625, 0.25, 0.375, 0.25, 0.375, 0.25, 0.625, 0.25, 0.625, 0.5, 0.375, 0.5, 0.375, 0.5, 0.625, 0.5, 0.625, 0.75, 0.375, 0.75, 0.375, 0.75, 0.625, 0.75, 0.625, 1.0, 0.375, 1.0, 0.125, 0.5, 0.375, 0.5, 0.375, 0.75, 0.125, 0.75, 0.625, 0.5, 0.875, 0.5, 0.875, 0.75, 0.625, 0.75])
me_cube_066.update()
me_cube_067 = bpy.data.meshes.new('Cube.067')
me_cube_067.from_pydata([(-1.25, -1.125, -0.25), (-1.25, -1.125, 0.25), (-1.25, 1.125, -0.25), (-1.25, 1.125, 0.25), (1.25, -1.125, -0.25), (1.25, -1.125, 0.25), (1.25, 1.125, -0.25), (1.25, 1.125, 0.25)], [], [(0, 1, 3, 2), (2, 3, 7, 6), (6, 7, 5, 4), (4, 5, 1, 0), (2, 6, 4, 0), (7, 3, 1, 5)])
_uv = me_cube_067.uv_layers.new(name='UVMap')
_uv.uv.foreach_set('vector', [0.375, 0.0, 0.625, 0.0, 0.625, 0.25, 0.375, 0.25, 0.375, 0.25, 0.625, 0.25, 0.625, 0.5, 0.375, 0.5, 0.375, 0.5, 0.625, 0.5, 0.625, 0.75, 0.375, 0.75, 0.375, 0.75, 0.625, 0.75, 0.625, 1.0, 0.375, 1.0, 0.125, 0.5, 0.375, 0.5, 0.375, 0.75, 0.125, 0.75, 0.625, 0.5, 0.875, 0.5, 0.875, 0.75, 0.625, 0.75])
me_cube_067.update()
me_cube_068 = bpy.data.meshes.new('Cube.068')
me_cube_068.from_pydata([(-1.25, -1.125, -0.25), (-1.25, -1.125, 0.25), (-1.25, 1.125, -0.25), (-1.25, 1.125, 0.25), (1.25, -1.125, -0.25), (1.25, -1.125, 0.25), (1.25, 1.125, -0.25), (1.25, 1.125, 0.25)], [], [(0, 1, 3, 2), (2, 3, 7, 6), (6, 7, 5, 4), (4, 5, 1, 0), (2, 6, 4, 0), (7, 3, 1, 5)])
_uv = me_cube_068.uv_layers.new(name='UVMap')
_uv.uv.foreach_set('vector', [0.375, 0.0, 0.625, 0.0, 0.625, 0.25, 0.375, 0.25, 0.375, 0.25, 0.625, 0.25, 0.625, 0.5, 0.375, 0.5, 0.375, 0.5, 0.625, 0.5, 0.625, 0.75, 0.375, 0.75, 0.375, 0.75, 0.625, 0.75, 0.625, 1.0, 0.375, 1.0, 0.125, 0.5, 0.375, 0.5, 0.375, 0.75, 0.125, 0.75, 0.625, 0.5, 0.875, 0.5, 0.875, 0.75, 0.625, 0.75])
me_cube_068.update()
me_cube_069 = bpy.data.meshes.new('Cube.069')
me_cube_069.from_pydata([(-9.978, -0.075, -0.25), (-9.978, -0.075, 0.25), (-9.978, 0.075, -0.25), (-9.978, 0.075, 0.25), (9.978, -0.075, -0.25), (9.978, -0.075, 0.25), (9.978, 0.075, -0.25), (9.978, 0.075, 0.25)], [], [(0, 1, 3, 2), (2, 3, 7, 6), (6, 7, 5, 4), (4, 5, 1, 0), (2, 6, 4, 0), (7, 3, 1, 5)])
_uv = me_cube_069.uv_layers.new(name='UVMap')
_uv.uv.foreach_set('vector', [0.375, 0.0, 0.625, 0.0, 0.625, 0.25, 0.375, 0.25, 0.375, 0.25, 0.625, 0.25, 0.625, 0.5, 0.375, 0.5, 0.375, 0.5, 0.625, 0.5, 0.625, 0.75, 0.375, 0.75, 0.375, 0.75, 0.625, 0.75, 0.625, 1.0, 0.375, 1.0, 0.125, 0.5, 0.375, 0.5, 0.375, 0.75, 0.125, 0.75, 0.625, 0.5, 0.875, 0.5, 0.875, 0.75, 0.625, 0.75])
me_cube_069.update()
me_cube_070 = bpy.data.meshes.new('Cube.070')
me_cube_070.from_pydata([(-5.855, -2.32, -0.25), (-5.855, -2.32, 0.25), (3.355, 2.32, -0.25), (3.355, 2.32, 0.25), (-3.355, -2.32, -0.25), (-3.355, -2.32, 0.25), (5.855, 2.32, -0.25), (5.855, 2.32, 0.25)], [], [(0, 1, 3, 2), (2, 3, 7, 6), (6, 7, 5, 4), (4, 5, 1, 0), (2, 6, 4, 0), (7, 3, 1, 5)])
_uv = me_cube_070.uv_layers.new(name='UVMap')
_uv.uv.foreach_set('vector', [0.375, 0.0, 0.625, 0.0, 0.625, 0.25, 0.375, 0.25, 0.375, 0.25, 0.625, 0.25, 0.625, 0.5, 0.375, 0.5, 0.375, 0.5, 0.625, 0.5, 0.625, 0.75, 0.375, 0.75, 0.375, 0.75, 0.625, 0.75, 0.625, 1.0, 0.375, 1.0, 0.125, 0.5, 0.375, 0.5, 0.375, 0.75, 0.125, 0.75, 0.625, 0.5, 0.875, 0.5, 0.875, 0.75, 0.625, 0.75])
me_cube_070.update()
me_cube_071 = bpy.data.meshes.new('Cube.071')
me_cube_071.from_pydata([(-0.95, -0.075, -1.25), (-0.95, -0.075, 1.25), (-0.95, 0.075, -1.25), (-0.95, 0.075, 1.25), (0.95, -0.075, -1.25), (0.95, -0.075, 1.25), (0.95, 0.075, -1.25), (0.95, 0.075, 1.25)], [], [(0, 1, 3, 2), (2, 3, 7, 6), (6, 7, 5, 4), (4, 5, 1, 0), (2, 6, 4, 0), (7, 3, 1, 5)])
_uv = me_cube_071.uv_layers.new(name='UVMap')
_uv.uv.foreach_set('vector', [0.375, 0.0, 0.625, 0.0, 0.625, 0.25, 0.375, 0.25, 0.375, 0.25, 0.625, 0.25, 0.625, 0.5, 0.375, 0.5, 0.375, 0.5, 0.625, 0.5, 0.625, 0.75, 0.375, 0.75, 0.375, 0.75, 0.625, 0.75, 0.625, 1.0, 0.375, 1.0, 0.125, 0.5, 0.375, 0.5, 0.375, 0.75, 0.125, 0.75, 0.625, 0.5, 0.875, 0.5, 0.875, 0.75, 0.625, 0.75])
me_cube_071.update()
me_cube_005 = bpy.data.meshes.new('Cube.005')
me_cube_005.from_pydata([(-1.25, -0.075, -0.25), (-1.25, -0.075, 0.25), (-1.25, 0.075, -0.25), (-1.25, 0.075, 0.25), (1.25, -0.075, -0.25), (1.25, -0.075, 0.25), (1.25, 0.075, -0.25), (1.25, 0.075, 0.25)], [], [(0, 1, 3, 2), (2, 3, 7, 6), (6, 7, 5, 4), (4, 5, 1, 0), (2, 6, 4, 0), (7, 3, 1, 5)])
_uv = me_cube_005.uv_layers.new(name='UVMap')
_uv.uv.foreach_set('vector', [0.375, 0.0, 0.625, 0.0, 0.625, 0.25, 0.375, 0.25, 0.375, 0.25, 0.625, 0.25, 0.625, 0.5, 0.375, 0.5, 0.375, 0.5, 0.625, 0.5, 0.625, 0.75, 0.375, 0.75, 0.375, 0.75, 0.625, 0.75, 0.625, 1.0, 0.375, 1.0, 0.125, 0.5, 0.375, 0.5, 0.375, 0.75, 0.125, 0.75, 0.625, 0.5, 0.875, 0.5, 0.875, 0.75, 0.625, 0.75])
me_cube_005.update()
me_cube_004 = bpy.data.meshes.new('Cube.004')
me_cube_004.from_pydata([(-1.25, -0.075, -0.25), (-1.25, -0.075, 0.25), (-1.25, 0.075, -0.25), (-1.25, 0.075, 0.25), (1.25, -0.075, -0.25), (1.25, -0.075, 0.25), (1.25, 0.075, -0.25), (1.25, 0.075, 0.25)], [], [(0, 1, 3, 2), (2, 3, 7, 6), (6, 7, 5, 4), (4, 5, 1, 0), (2, 6, 4, 0), (7, 3, 1, 5)])
_uv = me_cube_004.uv_layers.new(name='UVMap')
_uv.uv.foreach_set('vector', [0.375, 0.0, 0.625, 0.0, 0.625, 0.25, 0.375, 0.25, 0.375, 0.25, 0.625, 0.25, 0.625, 0.5, 0.375, 0.5, 0.375, 0.5, 0.625, 0.5, 0.625, 0.75, 0.375, 0.75, 0.375, 0.75, 0.625, 0.75, 0.625, 1.0, 0.375, 1.0, 0.125, 0.5, 0.375, 0.5, 0.375, 0.75, 0.125, 0.75, 0.625, 0.5, 0.875, 0.5, 0.875, 0.75, 0.625, 0.75])
me_cube_004.update()
me_cube_006 = bpy.data.meshes.new('Cube.006')
me_cube_006.from_pydata([(-1.25, -0.075, -0.25), (-1.25, -0.075, 0.25), (-1.25, 0.075, -0.25), (-1.25, 0.075, 0.25), (1.25, -0.075, -0.25), (1.25, -0.075, 0.25), (1.25, 0.075, -0.25), (1.25, 0.075, 0.25)], [], [(0, 1, 3, 2), (2, 3, 7, 6), (6, 7, 5, 4), (4, 5, 1, 0), (2, 6, 4, 0), (7, 3, 1, 5)])
_uv = me_cube_006.uv_layers.new(name='UVMap')
_uv.uv.foreach_set('vector', [0.375, 0.0, 0.625, 0.0, 0.625, 0.25, 0.375, 0.25, 0.375, 0.25, 0.625, 0.25, 0.625, 0.5, 0.375, 0.5, 0.375, 0.5, 0.625, 0.5, 0.625, 0.75, 0.375, 0.75, 0.375, 0.75, 0.625, 0.75, 0.625, 1.0, 0.375, 1.0, 0.125, 0.5, 0.375, 0.5, 0.375, 0.75, 0.125, 0.75, 0.625, 0.5, 0.875, 0.5, 0.875, 0.75, 0.625, 0.75])
me_cube_006.update()
me_cube_010 = bpy.data.meshes.new('Cube.010')
me_cube_010.from_pydata([(-1.25, -0.075, -0.25), (-1.25, -0.075, 0.25), (-1.25, 0.075, -0.25), (-1.25, 0.075, 0.25), (1.25, -0.075, -0.25), (1.25, -0.075, 0.25), (1.25, 0.075, -0.25), (1.25, 0.075, 0.25)], [], [(0, 1, 3, 2), (2, 3, 7, 6), (6, 7, 5, 4), (4, 5, 1, 0), (2, 6, 4, 0), (7, 3, 1, 5)])
_uv = me_cube_010.uv_layers.new(name='UVMap')
_uv.uv.foreach_set('vector', [0.375, 0.0, 0.625, 0.0, 0.625, 0.25, 0.375, 0.25, 0.375, 0.25, 0.625, 0.25, 0.625, 0.5, 0.375, 0.5, 0.375, 0.5, 0.625, 0.5, 0.625, 0.75, 0.375, 0.75, 0.375, 0.75, 0.625, 0.75, 0.625, 1.0, 0.375, 1.0, 0.125, 0.5, 0.375, 0.5, 0.375, 0.75, 0.125, 0.75, 0.625, 0.5, 0.875, 0.5, 0.875, 0.75, 0.625, 0.75])
me_cube_010.update()
me_cube_011 = bpy.data.meshes.new('Cube.011')
me_cube_011.from_pydata([(-1.25, -0.075, -0.25), (-1.25, -0.075, 0.25), (-1.25, 0.075, -0.25), (-1.25, 0.075, 0.25), (1.25, -0.075, -0.25), (1.25, -0.075, 0.25), (1.25, 0.075, -0.25), (1.25, 0.075, 0.25)], [], [(0, 1, 3, 2), (2, 3, 7, 6), (6, 7, 5, 4), (4, 5, 1, 0), (2, 6, 4, 0), (7, 3, 1, 5)])
_uv = me_cube_011.uv_layers.new(name='UVMap')
_uv.uv.foreach_set('vector', [0.375, 0.0, 0.625, 0.0, 0.625, 0.25, 0.375, 0.25, 0.375, 0.25, 0.625, 0.25, 0.625, 0.5, 0.375, 0.5, 0.375, 0.5, 0.625, 0.5, 0.625, 0.75, 0.375, 0.75, 0.375, 0.75, 0.625, 0.75, 0.625, 1.0, 0.375, 1.0, 0.125, 0.5, 0.375, 0.5, 0.375, 0.75, 0.125, 0.75, 0.625, 0.5, 0.875, 0.5, 0.875, 0.75, 0.625, 0.75])
me_cube_011.update()
me_cube_016 = bpy.data.meshes.new('Cube.016')
me_cube_016.from_pydata([(-1.25, -0.075, -0.25), (-1.25, -0.075, 0.25), (-1.25, 0.075, -0.25), (-1.25, 0.075, 0.25), (1.25, -0.075, -0.25), (1.25, -0.075, 0.25), (1.25, 0.075, -0.25), (1.25, 0.075, 0.25)], [], [(0, 1, 3, 2), (2, 3, 7, 6), (6, 7, 5, 4), (4, 5, 1, 0), (2, 6, 4, 0), (7, 3, 1, 5)])
_uv = me_cube_016.uv_layers.new(name='UVMap')
_uv.uv.foreach_set('vector', [0.375, 0.0, 0.625, 0.0, 0.625, 0.25, 0.375, 0.25, 0.375, 0.25, 0.625, 0.25, 0.625, 0.5, 0.375, 0.5, 0.375, 0.5, 0.625, 0.5, 0.625, 0.75, 0.375, 0.75, 0.375, 0.75, 0.625, 0.75, 0.625, 1.0, 0.375, 1.0, 0.125, 0.5, 0.375, 0.5, 0.375, 0.75, 0.125, 0.75, 0.625, 0.5, 0.875, 0.5, 0.875, 0.75, 0.625, 0.75])
me_cube_016.update()
me_cube_018 = bpy.data.meshes.new('Cube.018')
me_cube_018.from_pydata([(-2.069, -0.027, -0.25), (-2.069, -0.027, 0.25), (-2.069, 0.027, -0.25), (-2.069, 0.027, 0.25), (2.069, -0.027, -0.25), (2.069, -0.027, 0.25), (2.069, 0.027, -0.25), (2.069, 0.027, 0.25)], [], [(0, 1, 3, 2), (2, 3, 7, 6), (6, 7, 5, 4), (4, 5, 1, 0), (2, 6, 4, 0), (7, 3, 1, 5)])
_uv = me_cube_018.uv_layers.new(name='UVMap')
_uv.uv.foreach_set('vector', [0.375, 0.0, 0.625, 0.0, 0.625, 0.25, 0.375, 0.25, 0.375, 0.25, 0.625, 0.25, 0.625, 0.5, 0.375, 0.5, 0.375, 0.5, 0.625, 0.5, 0.625, 0.75, 0.375, 0.75, 0.375, 0.75, 0.625, 0.75, 0.625, 1.0, 0.375, 1.0, 0.125, 0.5, 0.375, 0.5, 0.375, 0.75, 0.125, 0.75, 0.625, 0.5, 0.875, 0.5, 0.875, 0.75, 0.625, 0.75])
me_cube_018.update()
me_cube_030 = bpy.data.meshes.new('Cube.030')
me_cube_030.from_pydata([(-1.745, -0.1445, -0.25), (-1.745, -0.1445, 0.25), (-0.7067, 0.1662, -0.25), (-0.7067, 0.1662, 0.25), (1.262, -0.1445, -0.25), (1.262, -0.1445, 0.25), (1.262, 0.1662, -0.25), (1.262, 0.1662, 0.25)], [], [(0, 1, 3, 2), (2, 3, 7, 6), (6, 7, 5, 4), (4, 5, 1, 0), (2, 6, 4, 0), (7, 3, 1, 5)])
_uv = me_cube_030.uv_layers.new(name='UVMap')
_uv.uv.foreach_set('vector', [0.375, 0.0, 0.625, 0.0, 0.625, 0.25, 0.375, 0.25, 0.375, 0.25, 0.625, 0.25, 0.625, 0.5, 0.375, 0.5, 0.375, 0.5, 0.625, 0.5, 0.625, 0.75, 0.375, 0.75, 0.375, 0.75, 0.625, 0.75, 0.625, 1.0, 0.375, 1.0, 0.125, 0.5, 0.375, 0.5, 0.375, 0.75, 0.125, 0.75, 0.625, 0.5, 0.875, 0.5, 0.875, 0.75, 0.625, 0.75])
me_cube_030.update()
me_cube_035 = bpy.data.meshes.new('Cube.035')
me_cube_035.from_pydata([(-2.556, -0.02912, -0.25), (-2.556, -0.02912, 0.25), (-2.556, 0.02912, -0.25), (-2.556, 0.02912, 0.25), (2.556, -0.02912, -0.25), (2.556, -0.02912, 0.25), (2.556, 0.02912, -0.25), (2.556, 0.02912, 0.25)], [], [(0, 1, 3, 2), (2, 3, 7, 6), (6, 7, 5, 4), (4, 5, 1, 0), (2, 6, 4, 0), (7, 3, 1, 5)])
_uv = me_cube_035.uv_layers.new(name='UVMap')
_uv.uv.foreach_set('vector', [0.375, 0.0, 0.625, 0.0, 0.625, 0.25, 0.375, 0.25, 0.375, 0.25, 0.625, 0.25, 0.625, 0.5, 0.375, 0.5, 0.375, 0.5, 0.625, 0.5, 0.625, 0.75, 0.375, 0.75, 0.375, 0.75, 0.625, 0.75, 0.625, 1.0, 0.375, 1.0, 0.125, 0.5, 0.375, 0.5, 0.375, 0.75, 0.125, 0.75, 0.625, 0.5, 0.875, 0.5, 0.875, 0.75, 0.625, 0.75])
me_cube_035.update()
me_cube_036 = bpy.data.meshes.new('Cube.036')
me_cube_036.from_pydata([(-1.0, -1.0, -1.0), (-1.0, -1.0, 1.0), (-1.0, 1.0, -1.0), (-1.0, 1.0, 1.0), (1.0, -1.0, -1.0), (1.0, -1.0, 1.0), (1.0, 1.0, -1.0), (1.0, 1.0, 1.0)], [], [(0, 1, 3, 2), (2, 3, 7, 6), (6, 7, 5, 4), (4, 5, 1, 0), (2, 6, 4, 0), (7, 3, 1, 5)])
_uv = me_cube_036.uv_layers.new(name='UVMap')
_uv.uv.foreach_set('vector', [0.375, 0.0, 0.625, 0.0, 0.625, 0.25, 0.375, 0.25, 0.375, 0.25, 0.625, 0.25, 0.625, 0.5, 0.375, 0.5, 0.375, 0.5, 0.625, 0.5, 0.625, 0.75, 0.375, 0.75, 0.375, 0.75, 0.625, 0.75, 0.625, 1.0, 0.375, 1.0, 0.125, 0.5, 0.375, 0.5, 0.375, 0.75, 0.125, 0.75, 0.625, 0.5, 0.875, 0.5, 0.875, 0.75, 0.625, 0.75])
me_cube_036.update()
me_cube_038 = bpy.data.meshes.new('Cube.038')
me_cube_038.from_pydata([(-1.0, -1.0, -1.0), (-1.0, -1.0, 1.0), (-1.0, 1.0, -1.0), (-1.0, 1.0, 1.0), (1.0, -1.0, -1.0), (1.0, -1.0, 1.0), (1.0, 1.0, -1.0), (1.0, 1.0, 1.0)], [], [(0, 1, 3, 2), (2, 3, 7, 6), (6, 7, 5, 4), (4, 5, 1, 0), (2, 6, 4, 0), (7, 3, 1, 5)])
_uv = me_cube_038.uv_layers.new(name='UVMap')
_uv.uv.foreach_set('vector', [0.375, 0.0, 0.625, 0.0, 0.625, 0.25, 0.375, 0.25, 0.375, 0.25, 0.625, 0.25, 0.625, 0.5, 0.375, 0.5, 0.375, 0.5, 0.625, 0.5, 0.625, 0.75, 0.375, 0.75, 0.375, 0.75, 0.625, 0.75, 0.625, 1.0, 0.375, 1.0, 0.125, 0.5, 0.375, 0.5, 0.375, 0.75, 0.125, 0.75, 0.625, 0.5, 0.875, 0.5, 0.875, 0.75, 0.625, 0.75])
me_cube_038.update()
me_cube_039 = bpy.data.meshes.new('Cube.039')
me_cube_039.from_pydata([(-1.0, -1.0, -1.0), (-1.0, -1.0, 1.0), (-1.0, 1.0, -1.0), (-1.0, 1.0, 1.0), (1.0, -1.0, -1.0), (1.0, -1.0, 1.0), (1.0, 1.0, -1.0), (1.0, 1.0, 1.0)], [], [(0, 1, 3, 2), (2, 3, 7, 6), (6, 7, 5, 4), (4, 5, 1, 0), (2, 6, 4, 0), (7, 3, 1, 5)])
_uv = me_cube_039.uv_layers.new(name='UVMap')
_uv.uv.foreach_set('vector', [0.375, 0.0, 0.625, 0.0, 0.625, 0.25, 0.375, 0.25, 0.375, 0.25, 0.625, 0.25, 0.625, 0.5, 0.375, 0.5, 0.375, 0.5, 0.625, 0.5, 0.625, 0.75, 0.375, 0.75, 0.375, 0.75, 0.625, 0.75, 0.625, 1.0, 0.375, 1.0, 0.125, 0.5, 0.375, 0.5, 0.375, 0.75, 0.125, 0.75, 0.625, 0.5, 0.875, 0.5, 0.875, 0.75, 0.625, 0.75])
me_cube_039.update()
me_cube_040 = bpy.data.meshes.new('Cube.040')
me_cube_040.from_pydata([(-1.0, -1.0, -1.0), (-1.0, -1.0, 1.0), (-1.0, 1.0, -1.0), (-1.0, 1.0, 1.0), (1.0, -1.0, -1.0), (1.0, -1.0, 1.0), (1.0, 1.0, -1.0), (1.0, 1.0, 1.0)], [], [(0, 1, 3, 2), (2, 3, 7, 6), (6, 7, 5, 4), (4, 5, 1, 0), (2, 6, 4, 0), (7, 3, 1, 5)])
_uv = me_cube_040.uv_layers.new(name='UVMap')
_uv.uv.foreach_set('vector', [0.375, 0.0, 0.625, 0.0, 0.625, 0.25, 0.375, 0.25, 0.375, 0.25, 0.625, 0.25, 0.625, 0.5, 0.375, 0.5, 0.375, 0.5, 0.625, 0.5, 0.625, 0.75, 0.375, 0.75, 0.375, 0.75, 0.625, 0.75, 0.625, 1.0, 0.375, 1.0, 0.125, 0.5, 0.375, 0.5, 0.375, 0.75, 0.125, 0.75, 0.625, 0.5, 0.875, 0.5, 0.875, 0.75, 0.625, 0.75])
me_cube_040.update()
me_cube_041 = bpy.data.meshes.new('Cube.041')
me_cube_041.from_pydata([(-1.0, -1.0, -1.0), (-1.0, -1.0, 1.0), (-1.0, 1.0, -1.0), (-1.0, 1.0, 1.0), (1.0, -1.0, -1.0), (1.0, -1.0, 1.0), (1.0, 1.0, -1.0), (1.0, 1.0, 1.0)], [], [(0, 1, 3, 2), (2, 3, 7, 6), (6, 7, 5, 4), (4, 5, 1, 0), (2, 6, 4, 0), (7, 3, 1, 5)])
_uv = me_cube_041.uv_layers.new(name='UVMap')
_uv.uv.foreach_set('vector', [0.375, 0.0, 0.625, 0.0, 0.625, 0.25, 0.375, 0.25, 0.375, 0.25, 0.625, 0.25, 0.625, 0.5, 0.375, 0.5, 0.375, 0.5, 0.625, 0.5, 0.625, 0.75, 0.375, 0.75, 0.375, 0.75, 0.625, 0.75, 0.625, 1.0, 0.375, 1.0, 0.125, 0.5, 0.375, 0.5, 0.375, 0.75, 0.125, 0.75, 0.625, 0.5, 0.875, 0.5, 0.875, 0.75, 0.625, 0.75])
me_cube_041.update()
me_cube_042 = bpy.data.meshes.new('Cube.042')
me_cube_042.from_pydata([(-1.0, -1.0, -1.0), (-1.0, -1.0, 1.0), (-1.0, 1.0, -1.0), (-1.0, 1.0, 1.0), (1.0, -1.0, -1.0), (1.0, -1.0, 1.0), (1.0, 1.0, -1.0), (1.0, 1.0, 1.0)], [], [(0, 1, 3, 2), (2, 3, 7, 6), (6, 7, 5, 4), (4, 5, 1, 0), (2, 6, 4, 0), (7, 3, 1, 5)])
_uv = me_cube_042.uv_layers.new(name='UVMap')
_uv.uv.foreach_set('vector', [0.375, 0.0, 0.625, 0.0, 0.625, 0.25, 0.375, 0.25, 0.375, 0.25, 0.625, 0.25, 0.625, 0.5, 0.375, 0.5, 0.375, 0.5, 0.625, 0.5, 0.625, 0.75, 0.375, 0.75, 0.375, 0.75, 0.625, 0.75, 0.625, 1.0, 0.375, 1.0, 0.125, 0.5, 0.375, 0.5, 0.375, 0.75, 0.125, 0.75, 0.625, 0.5, 0.875, 0.5, 0.875, 0.75, 0.625, 0.75])
me_cube_042.update()
me_cube_043 = bpy.data.meshes.new('Cube.043')
me_cube_043.from_pydata([(-1.0, -1.0, -1.0), (-1.0, -1.0, 1.0), (-1.0, 1.0, -1.0), (-1.0, 1.0, 1.0), (1.0, -1.0, -1.0), (1.0, -1.0, 1.0), (1.0, 1.0, -1.0), (1.0, 1.0, 1.0)], [], [(0, 1, 3, 2), (2, 3, 7, 6), (6, 7, 5, 4), (4, 5, 1, 0), (2, 6, 4, 0), (7, 3, 1, 5)])
_uv = me_cube_043.uv_layers.new(name='UVMap')
_uv.uv.foreach_set('vector', [0.375, 0.0, 0.625, 0.0, 0.625, 0.25, 0.375, 0.25, 0.375, 0.25, 0.625, 0.25, 0.625, 0.5, 0.375, 0.5, 0.375, 0.5, 0.625, 0.5, 0.625, 0.75, 0.375, 0.75, 0.375, 0.75, 0.625, 0.75, 0.625, 1.0, 0.375, 1.0, 0.125, 0.5, 0.375, 0.5, 0.375, 0.75, 0.125, 0.75, 0.625, 0.5, 0.875, 0.5, 0.875, 0.75, 0.625, 0.75])
me_cube_043.update()
me_cube_045 = bpy.data.meshes.new('Cube.045')
me_cube_045.from_pydata([(-1.0, -1.0, -1.0), (-1.0, -1.0, 1.0), (-1.0, 1.0, -1.0), (-1.0, 1.0, 1.0), (1.0, -1.0, -1.0), (1.0, -1.0, 1.0), (1.0, 1.0, -1.0), (1.0, 1.0, 1.0)], [], [(0, 1, 3, 2), (2, 3, 7, 6), (6, 7, 5, 4), (4, 5, 1, 0), (2, 6, 4, 0), (7, 3, 1, 5)])
_uv = me_cube_045.uv_layers.new(name='UVMap')
_uv.uv.foreach_set('vector', [0.375, 0.0, 0.625, 0.0, 0.625, 0.25, 0.375, 0.25, 0.375, 0.25, 0.625, 0.25, 0.625, 0.5, 0.375, 0.5, 0.375, 0.5, 0.625, 0.5, 0.625, 0.75, 0.375, 0.75, 0.375, 0.75, 0.625, 0.75, 0.625, 1.0, 0.375, 1.0, 0.125, 0.5, 0.375, 0.5, 0.375, 0.75, 0.125, 0.75, 0.625, 0.5, 0.875, 0.5, 0.875, 0.75, 0.625, 0.75])
me_cube_045.update()
me_cube_046 = bpy.data.meshes.new('Cube.046')
me_cube_046.from_pydata([(-1.0, -1.0, -1.0), (-1.0, -1.0, 1.0), (-1.0, 1.0, -1.0), (-1.0, 1.0, 1.0), (1.0, -1.0, -1.0), (1.0, -1.0, 1.0), (1.0, 1.0, -1.0), (1.0, 1.0, 1.0)], [], [(0, 1, 3, 2), (2, 3, 7, 6), (6, 7, 5, 4), (4, 5, 1, 0), (2, 6, 4, 0), (7, 3, 1, 5)])
_uv = me_cube_046.uv_layers.new(name='UVMap')
_uv.uv.foreach_set('vector', [0.375, 0.0, 0.625, 0.0, 0.625, 0.25, 0.375, 0.25, 0.375, 0.25, 0.625, 0.25, 0.625, 0.5, 0.375, 0.5, 0.375, 0.5, 0.625, 0.5, 0.625, 0.75, 0.375, 0.75, 0.375, 0.75, 0.625, 0.75, 0.625, 1.0, 0.375, 1.0, 0.125, 0.5, 0.375, 0.5, 0.375, 0.75, 0.125, 0.75, 0.625, 0.5, 0.875, 0.5, 0.875, 0.75, 0.625, 0.75])
me_cube_046.update()
me_cube_047 = bpy.data.meshes.new('Cube.047')
me_cube_047.from_pydata([(-1.0, -1.0, -1.0), (-1.0, -1.0, 1.0), (-1.0, 1.0, -1.0), (-1.0, 1.0, 1.0), (1.0, -1.0, -1.0), (1.0, -1.0, 1.0), (1.0, 1.0, -1.0), (1.0, 1.0, 1.0)], [], [(0, 1, 3, 2), (2, 3, 7, 6), (6, 7, 5, 4), (4, 5, 1, 0), (2, 6, 4, 0), (7, 3, 1, 5)])
_uv = me_cube_047.uv_layers.new(name='UVMap')
_uv.uv.foreach_set('vector', [0.375, 0.0, 0.625, 0.0, 0.625, 0.25, 0.375, 0.25, 0.375, 0.25, 0.625, 0.25, 0.625, 0.5, 0.375, 0.5, 0.375, 0.5, 0.625, 0.5, 0.625, 0.75, 0.375, 0.75, 0.375, 0.75, 0.625, 0.75, 0.625, 1.0, 0.375, 1.0, 0.125, 0.5, 0.375, 0.5, 0.375, 0.75, 0.125, 0.75, 0.625, 0.5, 0.875, 0.5, 0.875, 0.75, 0.625, 0.75])
me_cube_047.update()
me_cube_048 = bpy.data.meshes.new('Cube.048')
me_cube_048.from_pydata([(-1.0, -1.0, -1.0), (-1.0, -1.0, 1.0), (-1.0, 1.0, -1.0), (-1.0, 1.0, 1.0), (1.0, -1.0, -1.0), (1.0, -1.0, 1.0), (1.0, 1.0, -1.0), (1.0, 1.0, 1.0)], [], [(0, 1, 3, 2), (2, 3, 7, 6), (6, 7, 5, 4), (4, 5, 1, 0), (2, 6, 4, 0), (7, 3, 1, 5)])
_uv = me_cube_048.uv_layers.new(name='UVMap')
_uv.uv.foreach_set('vector', [0.375, 0.0, 0.625, 0.0, 0.625, 0.25, 0.375, 0.25, 0.375, 0.25, 0.625, 0.25, 0.625, 0.5, 0.375, 0.5, 0.375, 0.5, 0.625, 0.5, 0.625, 0.75, 0.375, 0.75, 0.375, 0.75, 0.625, 0.75, 0.625, 1.0, 0.375, 1.0, 0.125, 0.5, 0.375, 0.5, 0.375, 0.75, 0.125, 0.75, 0.625, 0.5, 0.875, 0.5, 0.875, 0.75, 0.625, 0.75])
me_cube_048.update()

# ---- objects
ob_cube = bpy.data.objects.new('Cube', me_cube)
ob_cube_002 = bpy.data.objects.new('Cube.002', me_cube_002)
ob_cube_001 = bpy.data.objects.new('Cube.001', me_cube_001)
ob_cube_003 = bpy.data.objects.new('Cube.003', me_cube_003)
ob_cube_004 = bpy.data.objects.new('Cube.004', me_cube_008)
ob_cube_005 = bpy.data.objects.new('Cube.005', me_cube_009)
ob_cube_006 = bpy.data.objects.new('Cube.006', me_cube_012)
ob_cube_007 = bpy.data.objects.new('Cube.007', me_cube_007)
ob_cube_008 = bpy.data.objects.new('Cube.008', me_cube_013)
ob_cube_009 = bpy.data.objects.new('Cube.009', me_cube_014)
ob_cube_010 = bpy.data.objects.new('Cube.010', me_cube_015)
ob_cube_011 = bpy.data.objects.new('Cube.011', me_cube_017)
ob_cube_012 = bpy.data.objects.new('Cube.012', me_cube_019)
ob_cube_013 = bpy.data.objects.new('Cube.013', me_cube_020)
ob_cube_014 = bpy.data.objects.new('Cube.014', me_cube_021)
ob_cube_015 = bpy.data.objects.new('Cube.015', me_cube_022)
ob_cube_016 = bpy.data.objects.new('Cube.016', me_cube_023)
ob_cube_017 = bpy.data.objects.new('Cube.017', me_cube_024)
ob_cube_018 = bpy.data.objects.new('Cube.018', me_cube_025)
ob_cube_019 = bpy.data.objects.new('Cube.019', me_cube_026)
ob_cube_020 = bpy.data.objects.new('Cube.020', me_cube_027)
ob_cube_021 = bpy.data.objects.new('Cube.021', me_cube_031)
ob_cube_022 = bpy.data.objects.new('Cube.022', me_cube_032)
ob_cube_023 = bpy.data.objects.new('Cube.023', me_cube_033)
ob_cube_024 = bpy.data.objects.new('Cube.024', me_cube_034)
ob_cube_036 = bpy.data.objects.new('Cube.036', me_cube_049)
ob_cube_037 = bpy.data.objects.new('Cube.037', me_cube_050)
ob_cube_038 = bpy.data.objects.new('Cube.038', me_cube_051)
ob_cube_039 = bpy.data.objects.new('Cube.039', me_cube_052)
ob_cube_040 = bpy.data.objects.new('Cube.040', me_cube_053)
ob_cube_041 = bpy.data.objects.new('Cube.041', me_cube_054)
ob_cube_042 = bpy.data.objects.new('Cube.042', me_cube_055)
ob_cube_043 = bpy.data.objects.new('Cube.043', me_cube_056)
ob_cube_044 = bpy.data.objects.new('Cube.044', me_cube_057)
ob_cube_045 = bpy.data.objects.new('Cube.045', me_cube_058)
ob_cube_046 = bpy.data.objects.new('Cube.046', me_cube_059)
ob_cube_047 = bpy.data.objects.new('Cube.047', me_cube_060)
ob_cube_048 = bpy.data.objects.new('Cube.048', me_cube_061)
ob_cube_049 = bpy.data.objects.new('Cube.049', me_cube_062)
ob_cube_050 = bpy.data.objects.new('Cube.050', me_cube_063)
ob_cube_051 = bpy.data.objects.new('Cube.051', me_cube_064)
ob_cube_052 = bpy.data.objects.new('Cube.052', me_cube_065)
ob_cube_053 = bpy.data.objects.new('Cube.053', me_cube_066)
ob_cube_054 = bpy.data.objects.new('Cube.054', me_cube_067)
ob_cube_055 = bpy.data.objects.new('Cube.055', me_cube_068)
ob_cube_056 = bpy.data.objects.new('Cube.056', me_cube_069)
ob_cube_057 = bpy.data.objects.new('Cube.057', me_cube_070)
ob_cube_058 = bpy.data.objects.new('Cube.058', me_cube_071)
ob_living = bpy.data.objects.new('living', me_cube_005)
ob_front_room = bpy.data.objects.new('front room', me_cube_004)
ob_main_room = bpy.data.objects.new('main room', me_cube_006)
ob_lorong = bpy.data.objects.new('lorong', me_cube_010)
ob_dapur = bpy.data.objects.new('dapur', me_cube_011)
ob_musola = bpy.data.objects.new('musola', me_cube_016)
ob_wc = bpy.data.objects.new('wc', me_cube_018)
ob_laundy = bpy.data.objects.new('laundy', me_cube_030)
ob_teras = bpy.data.objects.new('teras', me_cube_035)
ob_cube_025 = bpy.data.objects.new('Cube.025', me_cube_036)
ob_cube_027 = bpy.data.objects.new('Cube.027', me_cube_038)
ob_cube_028 = bpy.data.objects.new('Cube.028', me_cube_039)
ob_cube_029 = bpy.data.objects.new('Cube.029', me_cube_040)
ob_cube_030 = bpy.data.objects.new('Cube.030', me_cube_041)
ob_cube_031 = bpy.data.objects.new('Cube.031', me_cube_042)
ob_cube_032 = bpy.data.objects.new('Cube.032', me_cube_043)
ob_cube_033 = bpy.data.objects.new('Cube.033', me_cube_045)
ob_cube_034 = bpy.data.objects.new('Cube.034', me_cube_046)
ob_cube_035 = bpy.data.objects.new('Cube.035', me_cube_047)
ob_cube_026 = bpy.data.objects.new('Cube.026', me_cube_048)

# ---- transforms, parenting, visibility, modifiers, constraints
ob_cube.location = (0.0, 0.0, 0.0)
ob_cube_002.location = (0.0, -5.75, 0.0)
ob_cube_001.location = (1.52, -4.925, 0.5)
ob_cube_001.scale = (1.0, 1.0, 0.2)
ob_cube_003.location = (-1.51, -2.525, 0.5)
ob_cube_003.scale = (0.06, 1.0, 1.0)
ob_cube_004.location = (-1.51, -4.925, 0.5)
ob_cube_004.scale = (1.0, 1.0, 0.2)
ob_cube_005.location = (3.04, -2.97, 0.5)
ob_cube_005.scale = (0.06, 1.0, 1.0)
ob_cube_006.location = (3.04, -5.655, 0.5)
ob_cube_006.scale = (0.06, 1.0, 1.0)
ob_cube_007.location = (0.0, -3.725, 0.5)
ob_cube_007.scale = (0.06, 1.0, 1.0)
ob_cube_008.location = (4.39, -6.385, 0.5)
ob_cube_008.scale = (0.06, 1.0, 1.0)
ob_cube_009.location = (5.74, -5.26, 0.5)
ob_cube_009.scale = (0.06, 1.0, 1.0)
ob_cube_010.location = (4.915, -4.135, 0.5)
ob_cube_010.scale = (0.06, 1.0, 1.0)
ob_cube_011.location = (4.09, -3.34, 0.5)
ob_cube_011.scale = (0.06, 1.0, 1.0)
ob_cube_012.location = (0.0, -1.33, 0.5)
ob_cube_012.scale = (0.06, 1.0, 1.0)
ob_cube_013.location = (-1.435, -0.135, 0.5)
ob_cube_013.scale = (0.06, 1.0, 1.0)
ob_cube_014.location = (1.605, -1.015, 0.5)
ob_cube_014.scale = (0.06, 1.0, 1.0)
ob_cube_015.location = (4.915, -2.545, 0.5)
ob_cube_015.scale = (0.06, 1.0, 1.0)
ob_cube_016.location = (5.73, -1.34, 0.5)
ob_cube_016.scale = (0.06, 1.0, 1.0)
ob_cube_017.location = (5.73, -3.34, 0.5)
ob_cube_017.scale = (0.06, 1.0, 1.0)
ob_cube_018.location = (2.94, -0.135, 0.5)
ob_cube_018.scale = (0.06, 1.0, 1.0)
ob_cube_019.location = (0.41, -1.015, 0.49)
ob_cube_019.scale = (0.01331, 1.0, 0.56)
ob_cube_020.location = (-3.02, -3.725, 0.5)
ob_cube_020.scale = (0.06, 1.0, 1.0)
ob_cube_021.location = (-3.02, -1.335, 0.5)
ob_cube_021.scale = (0.06, 1.0, 1.0)
ob_cube_022.location = (-3.544, -0.135, 0.5)
ob_cube_022.scale = (0.06, 1.0, 1.0)
ob_cube_023.location = (-4.494, -2.53, 0.5)
ob_cube_023.scale = (0.06, 1.0, 1.0)
ob_cube_024.location = (-3.895, -4.925, 0.5)
ob_cube_024.scale = (1.0, 1.0, 0.2)
ob_cube_036.location = (1.52, -4.925, 1.75)
ob_cube_036.scale = (1.0, 1.0, 1.2)
_m = ob_cube_036.modifiers.new('Boolean', 'BOOLEAN')
_m.object = ob_cube_025
_m.solver = 'MANIFOLD'
_m = ob_cube_036.modifiers.new('Boolean.001', 'BOOLEAN')
_m.object = ob_cube_027
ob_cube_037.location = (-1.51, -2.525, 1.75)
ob_cube_037.scale = (0.06, 1.0, 6.0)
ob_cube_038.location = (-1.51, -4.925, 1.75)
ob_cube_038.scale = (1.0, 1.0, 1.2)
_m = ob_cube_038.modifiers.new('Boolean', 'BOOLEAN')
_m.object = ob_cube_029
ob_cube_039.location = (3.04, -2.97, 1.75)
ob_cube_039.scale = (0.06, 1.0, 6.0)
_m = ob_cube_039.modifiers.new('Boolean', 'BOOLEAN')
_m.object = ob_cube_032
ob_cube_040.location = (3.04, -5.655, 1.75)
ob_cube_040.scale = (0.06, 1.0, 6.0)
ob_cube_041.location = (0.0, -3.725, 1.75)
ob_cube_041.scale = (0.06, 1.0, 6.0)
_m = ob_cube_041.modifiers.new('Boolean', 'BOOLEAN')
_m.object = ob_cube_028
ob_cube_042.location = (4.39, -6.385, 1.75)
ob_cube_042.scale = (0.06, 1.0, 6.0)
_m = ob_cube_042.modifiers.new('Boolean', 'BOOLEAN')
_m.object = ob_cube_033
_m = ob_cube_042.modifiers.new('Boolean.001', 'BOOLEAN')
_m.object = ob_cube_034
_m = ob_cube_042.modifiers.new('Boolean.002', 'BOOLEAN')
_m.object = ob_cube_035
ob_cube_043.location = (5.74, -5.26, 1.75)
ob_cube_043.scale = (0.06, 1.0, 6.0)
ob_cube_044.location = (4.835, -4.135, 1.3)
ob_cube_044.scale = (0.06, 1.0, 6.0)
ob_cube_045.location = (4.09, -3.34, 1.75)
ob_cube_045.scale = (0.06, 1.0, 6.0)
_m = ob_cube_045.modifiers.new('Boolean', 'BOOLEAN')
_m.object = ob_cube_026
ob_cube_046.location = (0.0, -1.33, 1.75)
ob_cube_046.scale = (0.06, 1.0, 6.0)
_m = ob_cube_046.modifiers.new('Boolean', 'BOOLEAN')
_m.object = ob_cube_030
ob_cube_047.location = (-1.435, -0.135, 1.75)
ob_cube_047.scale = (0.06, 1.0, 6.0)
ob_cube_048.location = (1.605, -1.015, 1.75)
ob_cube_048.scale = (0.06, 1.0, 6.0)
ob_cube_049.location = (4.915, -2.545, 1.75)
ob_cube_049.scale = (0.06, 1.0, 6.0)
ob_cube_050.location = (5.73, -1.34, 1.75)
ob_cube_050.scale = (0.06, 1.0, 6.0)
ob_cube_051.location = (5.73, -3.34, 1.75)
ob_cube_051.scale = (0.06, 1.0, 6.0)
ob_cube_052.location = (2.94, -0.135, 1.75)
ob_cube_052.scale = (0.06, 1.0, 6.0)
ob_cube_053.location = (0.41, -1.015, 0.49)
ob_cube_053.scale = (0.01331, 1.0, 0.56)
ob_cube_054.location = (-3.02, -3.725, 1.75)
ob_cube_054.scale = (0.06, 1.0, 6.0)
ob_cube_055.location = (-3.02, -1.335, 1.75)
ob_cube_055.scale = (0.06, 1.0, 6.0)
_m = ob_cube_055.modifiers.new('Boolean', 'BOOLEAN')
_m.object = ob_cube_031
ob_cube_056.location = (-3.544, -0.135, 1.75)
ob_cube_056.scale = (0.06, 1.0, 6.0)
ob_cube_057.location = (-4.494, -2.53, 1.75)
ob_cube_057.scale = (0.06, 1.0, 6.0)
ob_cube_058.location = (-3.895, -4.925, 1.75)
ob_cube_058.scale = (1.0, 1.0, 1.2)
ob_living.location = (1.52, -2.97, 0.3)
ob_living.scale = (1.156, 25.07, 0.2)
ob_front_room.location = (-1.51, -3.72, 0.3)
ob_front_room.scale = (1.148, 15.07, 0.2)
ob_main_room.location = (-1.51, -1.33, 0.3)
ob_main_room.scale = (1.148, 14.93, 0.2)
ob_lorong.location = (3.565, -2.21, 0.3)
ob_lorong.scale = (0.36, 26.67, 0.2)
ob_dapur.location = (4.39, -5.26, 0.3)
ob_dapur.scale = (1.02, 14.0, 0.2)
ob_musola.location = (4.835, -1.34, 0.5)
ob_musola.scale = (0.656, 15.07, 0.6)
ob_wc.location = (4.91, -3.34, 0.3)
ob_wc.scale = (0.36, 26.67, 0.2)
ob_laundy.location = (-3.766, -2.691, 0.3)
ob_laundy.scale = (0.532, 14.93, 0.2)
ob_teras.location = (0.01, -5.73, 0.3)
ob_teras.scale = (1.156, 25.07, 0.2)
ob_cube_025.location = (2.525, -4.925, 1.525)
ob_cube_025.scale = (0.44, 0.1, 1.175)
ob_cube_027.location = (1.335, -4.925, 1.8)
ob_cube_027.scale = (0.75, 0.1, 0.9)
ob_cube_028.location = (0.0, -3.0, 1.35)
ob_cube_028.scale = (0.1, 0.4, 1.0)
ob_cube_029.location = (-1.505, -4.925, 1.8)
ob_cube_029.scale = (0.4, 0.1, 0.9)
ob_cube_030.location = (0.0, -2.05, 1.35)
ob_cube_030.scale = (0.1, 0.4, 1.0)
ob_cube_031.location = (-3.02, -2.05, 1.35)
ob_cube_031.scale = (0.1, 0.4, 1.0)
ob_cube_032.location = (3.04, -1.54, 1.35)
ob_cube_032.scale = (0.1, 0.45, 1.0)
ob_cube_033.location = (4.965, -6.385, 1.525)
ob_cube_033.scale = (0.44, 0.1, 1.175)
ob_cube_034.location = (4.28, -6.385, 1.865)
ob_cube_034.scale = (0.045, 0.1, 0.475)
ob_cube_035.location = (3.73, -6.385, 1.885)
ob_cube_035.scale = (0.305, 0.1, 0.555)
ob_cube_026.location = (4.09, -3.66, 1.35)
ob_cube_026.scale = (0.1, 0.4, 1.0)

# ---- collection membership
scene.collection.objects.link(ob_cube)
scene.collection.objects.link(ob_cube_002)
col_walls.objects.link(ob_cube_001)
col_walls.objects.link(ob_cube_003)
col_walls.objects.link(ob_cube_004)
col_walls.objects.link(ob_cube_005)
col_walls.objects.link(ob_cube_006)
col_walls.objects.link(ob_cube_007)
col_walls.objects.link(ob_cube_008)
col_walls.objects.link(ob_cube_009)
col_walls.objects.link(ob_cube_010)
col_walls.objects.link(ob_cube_011)
col_walls.objects.link(ob_cube_012)
col_walls.objects.link(ob_cube_013)
col_walls.objects.link(ob_cube_014)
col_walls.objects.link(ob_cube_015)
col_walls.objects.link(ob_cube_016)
col_walls.objects.link(ob_cube_017)
col_walls.objects.link(ob_cube_018)
col_walls.objects.link(ob_cube_019)
col_walls.objects.link(ob_cube_020)
col_walls.objects.link(ob_cube_021)
col_walls.objects.link(ob_cube_022)
col_walls.objects.link(ob_cube_023)
col_walls.objects.link(ob_cube_024)
col_walls_real.objects.link(ob_cube_036)
col_walls_real.objects.link(ob_cube_037)
col_walls_real.objects.link(ob_cube_038)
col_walls_real.objects.link(ob_cube_039)
col_walls_real.objects.link(ob_cube_040)
col_walls_real.objects.link(ob_cube_041)
col_walls_real.objects.link(ob_cube_042)
col_walls_real.objects.link(ob_cube_043)
col_walls_real.objects.link(ob_cube_044)
col_walls_real.objects.link(ob_cube_045)
col_walls_real.objects.link(ob_cube_046)
col_walls_real.objects.link(ob_cube_047)
col_walls_real.objects.link(ob_cube_048)
col_walls_real.objects.link(ob_cube_049)
col_walls_real.objects.link(ob_cube_050)
col_walls_real.objects.link(ob_cube_051)
col_walls_real.objects.link(ob_cube_052)
col_walls_real.objects.link(ob_cube_053)
col_walls_real.objects.link(ob_cube_054)
col_walls_real.objects.link(ob_cube_055)
col_walls_real.objects.link(ob_cube_056)
col_walls_real.objects.link(ob_cube_057)
col_walls_real.objects.link(ob_cube_058)
col_ruangan.objects.link(ob_living)
col_ruangan.objects.link(ob_front_room)
col_ruangan.objects.link(ob_main_room)
col_ruangan.objects.link(ob_lorong)
col_ruangan.objects.link(ob_dapur)
col_ruangan.objects.link(ob_musola)
col_ruangan.objects.link(ob_wc)
col_ruangan.objects.link(ob_laundy)
col_ruangan.objects.link(ob_teras)
col_lubang_pintu.objects.link(ob_cube_025)
col_lubang_pintu.objects.link(ob_cube_027)
col_lubang_pintu.objects.link(ob_cube_028)
col_lubang_pintu.objects.link(ob_cube_029)
col_lubang_pintu.objects.link(ob_cube_030)
col_lubang_pintu.objects.link(ob_cube_031)
col_lubang_pintu.objects.link(ob_cube_032)
col_lubang_pintu.objects.link(ob_cube_033)
col_lubang_pintu.objects.link(ob_cube_034)
col_lubang_pintu.objects.link(ob_cube_035)
col_lubang_pintu.objects.link(ob_cube_026)
def _layer_coll(name, lc=None):
    lc = lc or bpy.context.view_layer.layer_collection
    for c in lc.children:
        if c.name == name: return c
        r = _layer_coll(name, c)
        if r: return r
_layer_coll('walls').exclude = True
_layer_coll('lubang pintu').exclude = True

# ---- scene / render settings (as saved in the file)
scene.frame_start = 1; scene.frame_end = 250; scene.frame_set(1)
scene.render.engine = 'BLENDER_EEVEE_NEXT'
scene.cycles.sampling_pattern = 'TABULATED_SOBOL'
scene.cycles.use_light_tree = False
scene.view_settings.view_transform = 'Filmic'
bpy.context.view_layer.update()

# ---- added for rendering (the .blend has no active camera and no usable light): camera, sun
cam_auto = bpy.data.cameras.new('AutoCamera')
cam_auto.lens = 50.0
cam_auto.sensor_width = 36.0
cam_auto.clip_end = 1563.6
ob_auto_camera = bpy.data.objects.new('AutoCamera', cam_auto)
scene.collection.objects.link(ob_auto_camera)
ob_auto_camera.location = (89.0946, -107.664, 72.2757)
ob_auto_camera.rotation_euler = (1.09748, -7.21219e-08, 0.694738)
scene.camera = ob_auto_camera
light_auto_sun = bpy.data.lights.new('AutoSun', 'SUN')
light_auto_sun.energy = 3.0
light_auto_sun.angle = 0.0523599
ob_auto_sun = bpy.data.objects.new('AutoSun', light_auto_sun)
scene.collection.objects.link(ob_auto_sun)
ob_auto_sun.rotation_euler = (0.872665, 0.174533, 0.523599)
bpy.context.view_layer.update()
